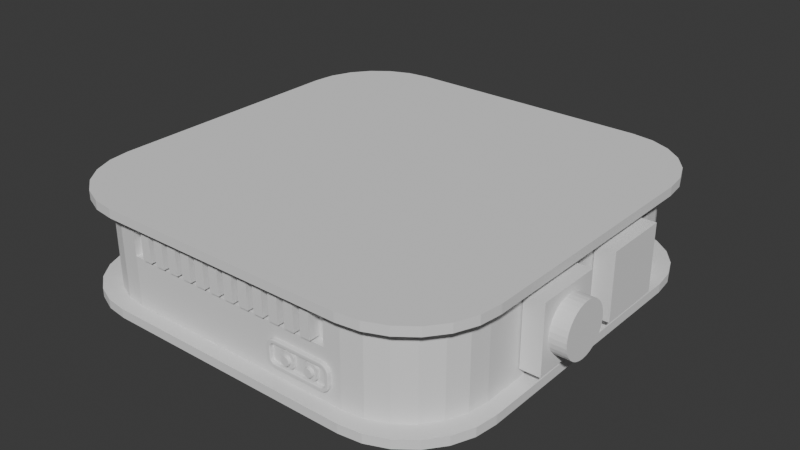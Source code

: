 # Source: coinMachine.blend  (saved by Blender 4.4.32; exported with 4.5.12 LTS)
import bpy
from mathutils import Matrix  # noqa: F401  (used for matrix-valued properties, if any)

bpy.ops.wm.read_factory_settings(use_empty=True)
scene = bpy.context.scene
scene.name = 'Scene'

# ---- collections
col_collection = bpy.data.collections.new('Collection'); scene.collection.children.link(col_collection)

# ---- world
world_world = bpy.data.worlds.new('World'); scene.world = world_world
world_world.use_nodes = True; world_world.node_tree.nodes.clear()
_N = world_world.node_tree.nodes; _L = world_world.node_tree.links
n0 = _N.new('ShaderNodeOutputWorld'); n0.name = 'World Output'; n0.location = (300, 300)
n1 = _N.new('ShaderNodeBackground'); n1.name = 'Background'; n1.location = (10, 300)
n1.inputs[0].default_value = (0.05088, 0.05088, 0.05088, 1.0)
_L.new(n1.outputs[0], n0.inputs[0])
n0.is_active_output = True
world_world.color = (0.05088, 0.05088, 0.05088)
world_world.sun_shadow_jitter_overblur = 0.0

# ---- meshes
me_x = bpy.data.meshes.new('立方体')
me_x.from_pydata([(-0.6, -1.0, 0.06672), (-1.0, -0.6, -0.5117), (-0.7035, -0.9864, -0.5117), (-0.8, -0.9464, -0.5117), (-0.8828, -0.8828, -0.5117), (-0.9464, -0.8, -0.5117), (-0.9864, -0.7035, -0.5117), (-1.0, -0.6, 0.5117), (-0.9864, -0.7035, 0.5117), (-0.9464, -0.8, 0.5117), (-0.8828, -0.8828, 0.5117), (-0.8, -0.9464, 0.5117), (-0.7035, -0.9864, 0.5117), (-1.0, 0.6, -0.5117), (-0.6, 1.0, -0.5117), (-0.9864, 0.7035, -0.5117), (-0.9464, 0.8, -0.5117), (-0.8828, 0.8828, -0.5117), (-0.8, 0.9464, -0.5117), (-0.7035, 0.9864, -0.5117), (-0.6, 1.0, 0.5117), (-1.0, 0.6, 0.5117), (-0.7035, 0.9864, 0.5117), (-0.8, 0.9464, 0.5117), (-0.8828, 0.8828, 0.5117), (-0.9464, 0.8, 0.5117), (-0.9864, 0.7035, 0.5117), (1.0, -0.6, -0.5117), (0.5148, -1.0, 0.06672), (0.9864, -0.7035, -0.5117), (0.9464, -0.8, -0.5117), (0.8828, -0.8828, -0.5117), (0.8, -0.9464, -0.5117), (0.7035, -0.9864, -0.5117), (0.5148, -1.0, 0.5117), (1.0, -0.6, 0.5117), (0.7035, -0.9864, 0.5117), (0.8, -0.9464, 0.5117), (0.8828, -0.8828, 0.5117), (0.9464, -0.8, 0.5117), (0.9864, -0.7035, 0.5117), (0.6, 1.0, -0.5117), (1.0, 0.6, -0.5117), (0.7035, 0.9864, -0.5117), (0.8, 0.9464, -0.5117), (0.8828, 0.8828, -0.5117), (0.9464, 0.8, -0.5117), (0.9864, 0.7035, -0.5117), (1.0, 0.6, 0.5117), (0.6, 1.0, 0.5117), (0.9864, 0.7035, 0.5117), (0.9464, 0.8, 0.5117), (0.8828, 0.8828, 0.5117), (0.8, 0.9464, 0.5117), (0.7035, 0.9864, 0.5117), (-0.6, -1.0, -0.5117), (-0.6, -1.0, 0.5117), (0.6, -1.0, 0.5117), (0.6, -1.0, -0.5117), (-0.6, -0.9618, 0.06672), (-0.6, -0.9618, 0.5117), (0.5148, -0.9618, 0.5117), (0.5148, -0.9618, 0.06672)], [], [(56, 0, 59, 60), (42, 48, 35, 27), (48, 50, 51, 52, 53, 54, 49, 20, 22, 23, 24, 25, 26, 21, 7, 8, 9, 10, 11, 12, 56, 57, 36, 37, 38, 39, 40, 35), (1, 7, 21, 13), (14, 20, 49, 41), (55, 56, 12, 2), (2, 12, 11, 3), (3, 11, 10, 4), (4, 10, 9, 5), (5, 9, 8, 6), (6, 8, 7, 1), (20, 14, 19, 22), (22, 19, 18, 23), (23, 18, 17, 24), (24, 17, 16, 25), (25, 16, 15, 26), (26, 15, 13, 21), (48, 42, 47, 50), (50, 47, 46, 51), (51, 46, 45, 52), (52, 45, 44, 53), (53, 44, 43, 54), (54, 43, 41, 49), (57, 58, 33, 36), (36, 33, 32, 37), (37, 32, 31, 38), (38, 31, 30, 39), (39, 30, 29, 40), (40, 29, 27, 35), (13, 15, 16, 17, 18, 19, 14, 41, 43, 44, 45, 46, 47, 42, 27, 29, 30, 31, 32, 33, 58, 55, 2, 3, 4, 5, 6, 1), (0, 56, 55), (34, 28, 58, 57), (28, 0, 55, 58), (56, 34, 57), (62, 61, 60, 59), (34, 56, 60, 61), (28, 34, 61, 62), (0, 28, 62, 59)])
_uv = me_x.uv_layers.new(name='UV贴图')
_uv.uv.foreach_set('vector', [0.5988, 0.9366, 0.4012, 0.9366, 0.4012, 0.9366, 0.5988, 0.9366, 0.375, 0.55, 0.625, 0.55, 0.625, 0.7, 0.375, 0.7, 0.625, 0.55, 0.6267, 0.5371, 0.6317, 0.525, 0.6396, 0.5146, 0.65, 0.5067, 0.6621, 0.5017, 0.675, 0.5, 0.825, 0.5, 0.8379, 0.5017, 0.85, 0.5067, 0.8604, 0.5146, 0.8683, 0.525, 0.8733, 0.5371, 0.875, 0.55, 0.875, 0.7, 0.8733, 0.7129, 0.8683, 0.725, 0.8604, 0.7354, 0.85, 0.7433, 0.8379, 0.7483, 0.825, 0.75, 0.675, 0.75, 0.6621, 0.7483, 0.65, 0.7433, 0.6396, 0.7354, 0.6317, 0.725, 0.6267, 0.7129, 0.625, 0.7, 0.375, 0.05, 0.625, 0.05, 0.625, 0.2, 0.375, 0.2, 0.375, 0.3, 0.625, 0.3, 0.625, 0.45, 0.375, 0.45, 0.375, 0.95, 0.625, 0.95, 0.625, 0.9629, 0.375, 0.9629, 0.375, 0.9629, 0.625, 0.9629, 0.625, 0.975, 0.375, 0.975, 0.375, 0.975, 0.625, 0.975, 0.625, 1.0, 0.375, 1.0, 0.375, 0.0, 0.625, 0.0, 0.625, 0.025, 0.375, 0.025, 0.375, 0.025, 0.625, 0.025, 0.625, 0.03706, 0.375, 0.03706, 0.375, 0.03706, 0.625, 0.03706, 0.625, 0.05, 0.375, 0.05, 0.625, 0.3, 0.375, 0.3, 0.375, 0.2871, 0.625, 0.2871, 0.625, 0.2871, 0.375, 0.2871, 0.375, 0.275, 0.625, 0.275, 0.625, 0.275, 0.375, 0.275, 0.375, 0.25, 0.625, 0.25, 0.625, 0.25, 0.375, 0.25, 0.375, 0.225, 0.625, 0.225, 0.625, 0.225, 0.375, 0.225, 0.375, 0.2129, 0.625, 0.2129, 0.625, 0.2129, 0.375, 0.2129, 0.375, 0.2, 0.625, 0.2, 0.625, 0.55, 0.375, 0.55, 0.375, 0.5371, 0.625, 0.5371, 0.625, 0.5371, 0.375, 0.5371, 0.375, 0.525, 0.625, 0.525, 0.625, 0.525, 0.375, 0.525, 0.375, 0.5, 0.625, 0.5, 0.625, 0.5, 0.375, 0.5, 0.375, 0.475, 0.625, 0.475, 0.625, 0.475, 0.375, 0.475, 0.375, 0.4629, 0.625, 0.4629, 0.625, 0.4629, 0.375, 0.4629, 0.375, 0.45, 0.625, 0.45, 0.625, 0.8, 0.375, 0.8, 0.375, 0.7871, 0.625, 0.7871, 0.625, 0.7871, 0.375, 0.7871, 0.375, 0.775, 0.625, 0.775, 0.625, 0.775, 0.375, 0.775, 0.375, 0.75, 0.625, 0.75, 0.625, 0.75, 0.375, 0.75, 0.375, 0.725, 0.625, 0.725, 0.625, 0.725, 0.375, 0.725, 0.375, 0.7129, 0.625, 0.7129, 0.625, 0.7129, 0.375, 0.7129, 0.375, 0.7, 0.625, 0.7, 0.125, 0.55, 0.1267, 0.5371, 0.1317, 0.525, 0.1396, 0.5146, 0.15, 0.5067, 0.1621, 0.5017, 0.175, 0.5, 0.325, 0.5, 0.3379, 0.5017, 0.35, 0.5067, 0.3604, 0.5146, 0.3683, 0.525, 0.3733, 0.5371, 0.375, 0.55, 0.375, 0.7, 0.3733, 0.7129, 0.3683, 0.725, 0.3604, 0.7354, 0.35, 0.7433, 0.3379, 0.7483, 0.325, 0.75, 0.175, 0.75, 0.1621, 0.7483, 0.15, 0.7433, 0.1396, 0.7354, 0.1317, 0.725, 0.1267, 0.7129, 0.125, 0.7, 0.4012, 0.9366, 0.625, 0.95, 0.375, 0.95, 0.5988, 0.8134, 0.4012, 0.8134, 0.375, 0.8, 0.625, 0.8, 0.4012, 0.8134, 0.4012, 0.9366, 0.375, 0.95, 0.375, 0.8, 0.5988, 0.9366, 0.5988, 0.8134, 0.625, 0.8, 0.4012, 0.8134, 0.5988, 0.8134, 0.5988, 0.9366, 0.4012, 0.9366, 0.5988, 0.8134, 0.5988, 0.9366, 0.5988, 0.9366, 0.5988, 0.8134, 0.4012, 0.8134, 0.5988, 0.8134, 0.5988, 0.8134, 0.4012, 0.8134, 0.4012, 0.9366, 0.4012, 0.8134, 0.4012, 0.8134, 0.4012, 0.9366])
me_x.update()
me_002 = bpy.data.meshes.new('立方体.002')
me_002.from_pydata([(-1.0, -0.6, 0.035), (-0.6, -1.0, 0.035), (-0.9864, -0.7035, 0.035), (-0.9464, -0.8, 0.035), (-0.8828, -0.8828, 0.035), (-0.8, -0.9464, 0.035), (-0.7035, -0.9864, 0.035), (-0.6, 1.0, 0.035), (-1.0, 0.6, 0.035), (-0.7035, 0.9864, 0.035), (-0.8, 0.9464, 0.035), (-0.8828, 0.8828, 0.035), (-0.9464, 0.8, 0.035), (-0.9864, 0.7035, 0.035), (0.6, -1.0, 0.035), (1.0, -0.6, 0.035), (0.7035, -0.9864, 0.035), (0.8, -0.9464, 0.035), (0.8828, -0.8828, 0.035), (0.9464, -0.8, 0.035), (0.9864, -0.7035, 0.035), (1.0, 0.6, 0.035), (0.6, 1.0, 0.035), (0.9864, 0.7035, 0.035), (0.9464, 0.8, 0.035), (0.8828, 0.8828, 0.035), (0.8, 0.9464, 0.035), (0.7035, 0.9864, 0.035), (-1.0, -0.6, -0.035), (-0.6, -1.0, -0.035), (-0.9864, -0.7035, -0.035), (-0.9464, -0.8, -0.035), (-0.8828, -0.8828, -0.035), (-0.8, -0.9464, -0.035), (-0.7035, -0.9864, -0.035), (-0.6, 1.0, -0.035), (-1.0, 0.6, -0.035), (-0.7035, 0.9864, -0.035), (-0.8, 0.9464, -0.035), (-0.8828, 0.8828, -0.035), (-0.9464, 0.8, -0.035), (-0.9864, 0.7035, -0.035), (0.6, -1.0, -0.035), (1.0, -0.6, -0.035), (0.7035, -0.9864, -0.035), (0.8, -0.9464, -0.035), (0.8828, -0.8828, -0.035), (0.9464, -0.8, -0.035), (0.9864, -0.7035, -0.035), (1.0, 0.6, -0.035), (0.6, 1.0, -0.035), (0.9864, 0.7035, -0.035), (0.9464, 0.8, -0.035), (0.8828, 0.8828, -0.035), (0.8, 0.9464, -0.035), (0.7035, 0.9864, -0.035)], [], [(21, 23, 24, 25, 26, 27, 22, 7, 9, 10, 11, 12, 13, 8, 0, 2, 3, 4, 5, 6, 1, 14, 16, 17, 18, 19, 20, 15), (49, 43, 48, 47, 46, 45, 44, 42, 29, 34, 33, 32, 31, 30, 28, 36, 41, 40, 39, 38, 37, 35, 50, 55, 54, 53, 52, 51), (1, 6, 34, 29), (6, 5, 33, 34), (5, 4, 32, 33), (4, 3, 31, 32), (3, 2, 30, 31), (2, 0, 28, 30), (9, 7, 35, 37), (10, 9, 37, 38), (11, 10, 38, 39), (12, 11, 39, 40), (13, 12, 40, 41), (8, 13, 41, 36), (23, 21, 49, 51), (24, 23, 51, 52), (25, 24, 52, 53), (26, 25, 53, 54), (27, 26, 54, 55), (22, 27, 55, 50), (16, 14, 42, 44), (17, 16, 44, 45), (18, 17, 45, 46), (19, 18, 46, 47), (20, 19, 47, 48), (15, 20, 48, 43), (0, 8, 36, 28), (14, 1, 29, 42), (21, 15, 43, 49), (7, 22, 50, 35)])
_uv = me_002.uv_layers.new(name='UV贴图')
_uv.uv.foreach_set('vector', [0.625, 0.55, 0.6267, 0.5371, 0.6317, 0.525, 0.6396, 0.5146, 0.65, 0.5067, 0.6621, 0.5017, 0.675, 0.5, 0.825, 0.5, 0.8379, 0.5017, 0.85, 0.5067, 0.8604, 0.5146, 0.8683, 0.525, 0.8733, 0.5371, 0.875, 0.55, 0.875, 0.7, 0.8733, 0.7129, 0.8683, 0.725, 0.8604, 0.7354, 0.85, 0.7433, 0.8379, 0.7483, 0.825, 0.75, 0.675, 0.75, 0.6621, 0.7483, 0.65, 0.7433, 0.6396, 0.7354, 0.6317, 0.725, 0.6267, 0.7129, 0.625, 0.7, 0.625, 0.55, 0.625, 0.7, 0.6267, 0.7129, 0.6317, 0.725, 0.6396, 0.7354, 0.65, 0.7433, 0.6621, 0.7483, 0.675, 0.75, 0.825, 0.75, 0.8379, 0.7483, 0.85, 0.7433, 0.8604, 0.7354, 0.8683, 0.725, 0.8733, 0.7129, 0.875, 0.7, 0.875, 0.55, 0.8733, 0.5371, 0.8683, 0.525, 0.8604, 0.5146, 0.85, 0.5067, 0.8379, 0.5017, 0.825, 0.5, 0.675, 0.5, 0.6621, 0.5017, 0.65, 0.5067, 0.6396, 0.5146, 0.6317, 0.525, 0.6267, 0.5371, 0.825, 0.75, 0.8379, 0.7483, 0.8379, 0.7483, 0.825, 0.75, 0.8379, 0.7483, 0.85, 0.7433, 0.85, 0.7433, 0.8379, 0.7483, 0.85, 0.7433, 0.8604, 0.7354, 0.8604, 0.7354, 0.85, 0.7433, 0.8604, 0.7354, 0.8683, 0.725, 0.8683, 0.725, 0.8604, 0.7354, 0.8683, 0.725, 0.8733, 0.7129, 0.8733, 0.7129, 0.8683, 0.725, 0.8733, 0.7129, 0.875, 0.7, 0.875, 0.7, 0.8733, 0.7129, 0.8379, 0.5017, 0.825, 0.5, 0.825, 0.5, 0.8379, 0.5017, 0.85, 0.5067, 0.8379, 0.5017, 0.8379, 0.5017, 0.85, 0.5067, 0.8604, 0.5146, 0.85, 0.5067, 0.85, 0.5067, 0.8604, 0.5146, 0.8683, 0.525, 0.8604, 0.5146, 0.8604, 0.5146, 0.8683, 0.525, 0.8733, 0.5371, 0.8683, 0.525, 0.8683, 0.525, 0.8733, 0.5371, 0.875, 0.55, 0.8733, 0.5371, 0.8733, 0.5371, 0.875, 0.55, 0.6267, 0.5371, 0.625, 0.55, 0.625, 0.55, 0.6267, 0.5371, 0.6317, 0.525, 0.6267, 0.5371, 0.6267, 0.5371, 0.6317, 0.525, 0.6396, 0.5146, 0.6317, 0.525, 0.6317, 0.525, 0.6396, 0.5146, 0.65, 0.5067, 0.6396, 0.5146, 0.6396, 0.5146, 0.65, 0.5067, 0.6621, 0.5017, 0.65, 0.5067, 0.65, 0.5067, 0.6621, 0.5017, 0.675, 0.5, 0.6621, 0.5017, 0.6621, 0.5017, 0.675, 0.5, 0.6621, 0.7483, 0.675, 0.75, 0.675, 0.75, 0.6621, 0.7483, 0.65, 0.7433, 0.6621, 0.7483, 0.6621, 0.7483, 0.65, 0.7433, 0.6396, 0.7354, 0.65, 0.7433, 0.65, 0.7433, 0.6396, 0.7354, 0.6317, 0.725, 0.6396, 0.7354, 0.6396, 0.7354, 0.6317, 0.725, 0.6267, 0.7129, 0.6317, 0.725, 0.6317, 0.725, 0.6267, 0.7129, 0.625, 0.7, 0.6267, 0.7129, 0.6267, 0.7129, 0.625, 0.7, 0.875, 0.7, 0.875, 0.55, 0.875, 0.55, 0.875, 0.7, 0.675, 0.75, 0.825, 0.75, 0.825, 0.75, 0.675, 0.75, 0.625, 0.55, 0.625, 0.7, 0.625, 0.7, 0.625, 0.55, 0.825, 0.5, 0.675, 0.5, 0.675, 0.5, 0.825, 0.5])
me_002.update()
me_003 = bpy.data.meshes.new('立方体.003')
me_003.from_pydata([(-1.0, -0.6, 0.035), (-0.6, -1.0, 0.035), (-0.9864, -0.7035, 0.035), (-0.9464, -0.8, 0.035), (-0.8828, -0.8828, 0.035), (-0.8, -0.9464, 0.035), (-0.7035, -0.9864, 0.035), (-0.6, 1.0, 0.035), (-1.0, 0.6, 0.035), (-0.7035, 0.9864, 0.035), (-0.8, 0.9464, 0.035), (-0.8828, 0.8828, 0.035), (-0.9464, 0.8, 0.035), (-0.9864, 0.7035, 0.035), (0.6, -1.0, 0.035), (1.0, -0.6, 0.035), (0.7035, -0.9864, 0.035), (0.8, -0.9464, 0.035), (0.8828, -0.8828, 0.035), (0.9464, -0.8, 0.035), (0.9864, -0.7035, 0.035), (1.0, 0.6, 0.035), (0.6, 1.0, 0.035), (0.9864, 0.7035, 0.035), (0.9464, 0.8, 0.035), (0.8828, 0.8828, 0.035), (0.8, 0.9464, 0.035), (0.7035, 0.9864, 0.035), (-1.0, -0.6, -0.035), (-0.6, -1.0, -0.035), (-0.9864, -0.7035, -0.035), (-0.9464, -0.8, -0.035), (-0.8828, -0.8828, -0.035), (-0.8, -0.9464, -0.035), (-0.7035, -0.9864, -0.035), (-0.6, 1.0, -0.035), (-1.0, 0.6, -0.035), (-0.7035, 0.9864, -0.035), (-0.8, 0.9464, -0.035), (-0.8828, 0.8828, -0.035), (-0.9464, 0.8, -0.035), (-0.9864, 0.7035, -0.035), (0.6, -1.0, -0.035), (1.0, -0.6, -0.035), (0.7035, -0.9864, -0.035), (0.8, -0.9464, -0.035), (0.8828, -0.8828, -0.035), (0.9464, -0.8, -0.035), (0.9864, -0.7035, -0.035), (1.0, 0.6, -0.035), (0.6, 1.0, -0.035), (0.9864, 0.7035, -0.035), (0.9464, 0.8, -0.035), (0.8828, 0.8828, -0.035), (0.8, 0.9464, -0.035), (0.7035, 0.9864, -0.035)], [], [(21, 23, 24, 25, 26, 27, 22, 7, 9, 10, 11, 12, 13, 8, 0, 2, 3, 4, 5, 6, 1, 14, 16, 17, 18, 19, 20, 15), (49, 43, 48, 47, 46, 45, 44, 42, 29, 34, 33, 32, 31, 30, 28, 36, 41, 40, 39, 38, 37, 35, 50, 55, 54, 53, 52, 51), (1, 6, 34, 29), (6, 5, 33, 34), (5, 4, 32, 33), (4, 3, 31, 32), (3, 2, 30, 31), (2, 0, 28, 30), (9, 7, 35, 37), (10, 9, 37, 38), (11, 10, 38, 39), (12, 11, 39, 40), (13, 12, 40, 41), (8, 13, 41, 36), (23, 21, 49, 51), (24, 23, 51, 52), (25, 24, 52, 53), (26, 25, 53, 54), (27, 26, 54, 55), (22, 27, 55, 50), (16, 14, 42, 44), (17, 16, 44, 45), (18, 17, 45, 46), (19, 18, 46, 47), (20, 19, 47, 48), (15, 20, 48, 43), (0, 8, 36, 28), (14, 1, 29, 42), (21, 15, 43, 49), (7, 22, 50, 35)])
_uv = me_003.uv_layers.new(name='UV贴图')
_uv.uv.foreach_set('vector', [0.625, 0.55, 0.6267, 0.5371, 0.6317, 0.525, 0.6396, 0.5146, 0.65, 0.5067, 0.6621, 0.5017, 0.675, 0.5, 0.825, 0.5, 0.8379, 0.5017, 0.85, 0.5067, 0.8604, 0.5146, 0.8683, 0.525, 0.8733, 0.5371, 0.875, 0.55, 0.875, 0.7, 0.8733, 0.7129, 0.8683, 0.725, 0.8604, 0.7354, 0.85, 0.7433, 0.8379, 0.7483, 0.825, 0.75, 0.675, 0.75, 0.6621, 0.7483, 0.65, 0.7433, 0.6396, 0.7354, 0.6317, 0.725, 0.6267, 0.7129, 0.625, 0.7, 0.625, 0.55, 0.625, 0.7, 0.6267, 0.7129, 0.6317, 0.725, 0.6396, 0.7354, 0.65, 0.7433, 0.6621, 0.7483, 0.675, 0.75, 0.825, 0.75, 0.8379, 0.7483, 0.85, 0.7433, 0.8604, 0.7354, 0.8683, 0.725, 0.8733, 0.7129, 0.875, 0.7, 0.875, 0.55, 0.8733, 0.5371, 0.8683, 0.525, 0.8604, 0.5146, 0.85, 0.5067, 0.8379, 0.5017, 0.825, 0.5, 0.675, 0.5, 0.6621, 0.5017, 0.65, 0.5067, 0.6396, 0.5146, 0.6317, 0.525, 0.6267, 0.5371, 0.825, 0.75, 0.8379, 0.7483, 0.8379, 0.7483, 0.825, 0.75, 0.8379, 0.7483, 0.85, 0.7433, 0.85, 0.7433, 0.8379, 0.7483, 0.85, 0.7433, 0.8604, 0.7354, 0.8604, 0.7354, 0.85, 0.7433, 0.8604, 0.7354, 0.8683, 0.725, 0.8683, 0.725, 0.8604, 0.7354, 0.8683, 0.725, 0.8733, 0.7129, 0.8733, 0.7129, 0.8683, 0.725, 0.8733, 0.7129, 0.875, 0.7, 0.875, 0.7, 0.8733, 0.7129, 0.8379, 0.5017, 0.825, 0.5, 0.825, 0.5, 0.8379, 0.5017, 0.85, 0.5067, 0.8379, 0.5017, 0.8379, 0.5017, 0.85, 0.5067, 0.8604, 0.5146, 0.85, 0.5067, 0.85, 0.5067, 0.8604, 0.5146, 0.8683, 0.525, 0.8604, 0.5146, 0.8604, 0.5146, 0.8683, 0.525, 0.8733, 0.5371, 0.8683, 0.525, 0.8683, 0.525, 0.8733, 0.5371, 0.875, 0.55, 0.8733, 0.5371, 0.8733, 0.5371, 0.875, 0.55, 0.6267, 0.5371, 0.625, 0.55, 0.625, 0.55, 0.6267, 0.5371, 0.6317, 0.525, 0.6267, 0.5371, 0.6267, 0.5371, 0.6317, 0.525, 0.6396, 0.5146, 0.6317, 0.525, 0.6317, 0.525, 0.6396, 0.5146, 0.65, 0.5067, 0.6396, 0.5146, 0.6396, 0.5146, 0.65, 0.5067, 0.6621, 0.5017, 0.65, 0.5067, 0.65, 0.5067, 0.6621, 0.5017, 0.675, 0.5, 0.6621, 0.5017, 0.6621, 0.5017, 0.675, 0.5, 0.6621, 0.7483, 0.675, 0.75, 0.675, 0.75, 0.6621, 0.7483, 0.65, 0.7433, 0.6621, 0.7483, 0.6621, 0.7483, 0.65, 0.7433, 0.6396, 0.7354, 0.65, 0.7433, 0.65, 0.7433, 0.6396, 0.7354, 0.6317, 0.725, 0.6396, 0.7354, 0.6396, 0.7354, 0.6317, 0.725, 0.6267, 0.7129, 0.6317, 0.725, 0.6317, 0.725, 0.6267, 0.7129, 0.625, 0.7, 0.6267, 0.7129, 0.6267, 0.7129, 0.625, 0.7, 0.875, 0.7, 0.875, 0.55, 0.875, 0.55, 0.875, 0.7, 0.675, 0.75, 0.825, 0.75, 0.825, 0.75, 0.675, 0.75, 0.625, 0.55, 0.625, 0.7, 0.625, 0.7, 0.625, 0.55, 0.825, 0.5, 0.675, 0.5, 0.675, 0.5, 0.825, 0.5])
me_003.update()
me_005 = bpy.data.meshes.new('立方体.005')
me_005.from_pydata([(0.025, -0.01908, -0.2225), (0.025, -0.01908, 0.2225), (0.025, 0.01908, -0.2225), (0.025, 0.01908, 0.2225), (-0.025, -0.01908, -0.2225), (-0.025, -0.01908, 0.2225), (-0.025, 0.01908, -0.2225), (-0.025, 0.01908, 0.2225)], [], [(1, 0, 2, 3), (5, 7, 6, 4), (3, 2, 6, 7), (2, 0, 4, 6), (0, 1, 5, 4), (1, 3, 7, 5)])
_uv = me_005.uv_layers.new(name='UV贴图')
_uv.uv.foreach_set('vector', [0.5988, 0.9366, 0.4012, 0.9366, 0.4012, 0.9366, 0.5988, 0.9366, 0.5988, 0.9366, 0.5988, 0.9366, 0.4012, 0.9366, 0.4012, 0.9366, 0.5988, 0.9366, 0.4012, 0.9366, 0.4012, 0.9366, 0.5988, 0.9366, 0.4012, 0.9366, 0.4012, 0.9366, 0.4012, 0.9366, 0.4012, 0.9366, 0.4012, 0.9366, 0.5988, 0.9366, 0.5988, 0.9366, 0.4012, 0.9366, 0.5988, 0.9366, 0.5988, 0.9366, 0.5988, 0.9366, 0.5988, 0.9366])
me_005.update()
me_006 = bpy.data.meshes.new('立方体.006')
me_006.from_pydata([(-1.0, -1.0, -0.4978), (-0.4978, -1.0, -1.0), (-0.9829, -1.0, -0.6278), (-0.9327, -1.0, -0.7489), (-0.8529, -1.0, -0.8529), (-0.7489, -1.0, -0.9327), (-0.6278, -1.0, -0.9829), (-0.4978, -1.0, 1.0), (-1.0, -1.0, 0.4978), (-0.6278, -1.0, 0.9829), (-0.7489, -1.0, 0.9327), (-0.8529, -1.0, 0.8529), (-0.9327, -1.0, 0.7489), (-0.9829, -1.0, 0.6278), (-0.4978, 1.0, -1.0), (-1.0, 1.0, -0.4978), (-0.6278, 1.0, -0.9829), (-0.7489, 1.0, -0.9327), (-0.8529, 1.0, -0.8529), (-0.9327, 1.0, -0.7489), (-0.9829, 1.0, -0.6278), (-1.0, 1.0, 0.4978), (-0.4978, 1.0, 1.0), (-0.9829, 1.0, 0.6278), (-0.9327, 1.0, 0.7489), (-0.8529, 1.0, 0.8529), (-0.7489, 1.0, 0.9327), (-0.6278, 1.0, 0.9829), (0.4978, -1.0, -1.0), (1.0, -1.0, -0.4978), (0.6278, -1.0, -0.9829), (0.7489, -1.0, -0.9327), (0.8529, -1.0, -0.8529), (0.9327, -1.0, -0.7489), (0.9829, -1.0, -0.6278), (1.0, -1.0, 0.4978), (0.4978, -1.0, 1.0), (0.9829, -1.0, 0.6278), (0.9327, -1.0, 0.7489), (0.8529, -1.0, 0.8529), (0.7489, -1.0, 0.9327), (0.6278, -1.0, 0.9829), (1.0, 1.0, -0.4978), (0.4978, 1.0, -1.0), (0.9829, 1.0, -0.6278), (0.9327, 1.0, -0.7489), (0.8529, 1.0, -0.8529), (0.7489, 1.0, -0.9327), (0.6278, 1.0, -0.9829), (0.4978, 1.0, 1.0), (1.0, 1.0, 0.4978), (0.6278, 1.0, 0.9829), (0.7489, 1.0, 0.9327), (0.8529, 1.0, 0.8529), (0.9327, 1.0, 0.7489), (0.9829, 1.0, 0.6278)], [], [(28, 30, 31, 32, 33, 34, 29, 35, 37, 38, 39, 40, 41, 36, 7, 9, 10, 11, 12, 13, 8, 0, 2, 3, 4, 5, 6, 1), (42, 50, 35, 29), (49, 22, 7, 36), (0, 8, 21, 15), (14, 16, 17, 18, 19, 20, 15, 21, 23, 24, 25, 26, 27, 22, 49, 51, 52, 53, 54, 55, 50, 42, 44, 45, 46, 47, 48, 43), (14, 1, 6, 16), (16, 6, 5, 17), (17, 5, 4, 18), (18, 4, 3, 19), (19, 3, 2, 20), (20, 2, 0, 15), (7, 22, 27, 9), (9, 27, 26, 10), (10, 26, 25, 11), (11, 25, 24, 12), (12, 24, 23, 13), (13, 23, 21, 8), (28, 43, 48, 30), (30, 48, 47, 31), (31, 47, 46, 32), (32, 46, 45, 33), (33, 45, 44, 34), (34, 44, 42, 29), (49, 36, 41, 51), (51, 41, 40, 52), (52, 40, 39, 53), (53, 39, 38, 54), (54, 38, 37, 55), (55, 37, 35, 50), (14, 43, 28, 1)])
_uv = me_006.uv_layers.new(name='UV贴图')
_uv.uv.foreach_set('vector', [0.375, 0.8128, 0.3771, 0.7965, 0.3834, 0.7814, 0.3934, 0.7684, 0.4064, 0.7584, 0.4215, 0.7521, 0.4378, 0.75, 0.5622, 0.75, 0.5785, 0.7521, 0.5936, 0.7584, 0.6066, 0.7684, 0.6166, 0.7814, 0.6229, 0.7965, 0.625, 0.8128, 0.625, 0.9372, 0.6229, 0.9535, 0.6166, 0.9686, 0.6066, 0.9816, 0.5936, 0.9916, 0.5785, 0.9979, 0.5622, 1.0, 0.4378, 1.0, 0.4215, 0.9979, 0.4064, 0.9916, 0.3934, 0.9816, 0.3834, 0.9686, 0.3771, 0.9535, 0.375, 0.9372, 0.4378, 0.5, 0.5622, 0.5, 0.5622, 0.75, 0.4378, 0.75, 0.6878, 0.5, 0.8122, 0.5, 0.8122, 0.75, 0.6878, 0.75, 0.4378, 0.0, 0.5622, 0.0, 0.5622, 0.25, 0.4378, 0.25, 0.375, 0.3128, 0.3771, 0.2965, 0.3834, 0.2814, 0.3934, 0.2684, 0.4064, 0.2584, 0.4215, 0.2521, 0.4378, 0.25, 0.5622, 0.25, 0.5785, 0.2521, 0.5936, 0.2584, 0.6066, 0.2684, 0.6166, 0.2814, 0.6229, 0.2965, 0.625, 0.3128, 0.625, 0.4372, 0.6229, 0.4535, 0.6166, 0.4686, 0.6066, 0.4816, 0.5936, 0.4916, 0.5785, 0.4979, 0.5622, 0.5, 0.4378, 0.5, 0.4215, 0.4979, 0.4064, 0.4916, 0.3934, 0.4816, 0.3834, 0.4686, 0.3771, 0.4535, 0.375, 0.4372, 0.1878, 0.5, 0.1878, 0.75, 0.1715, 0.75, 0.1715, 0.5, 0.1715, 0.5, 0.1715, 0.75, 0.1564, 0.75, 0.1564, 0.5, 0.1564, 0.5, 0.1564, 0.75, 0.125, 0.75, 0.125, 0.5, 0.375, 0.25, 0.375, 0.0, 0.4064, 0.0, 0.4064, 0.25, 0.4064, 0.25, 0.4064, 0.0, 0.4215, 0.0, 0.4215, 0.25, 0.4215, 0.25, 0.4215, 0.0, 0.4378, 0.0, 0.4378, 0.25, 0.8122, 0.75, 0.8122, 0.5, 0.8285, 0.5, 0.8285, 0.75, 0.8285, 0.75, 0.8285, 0.5, 0.8436, 0.5, 0.8436, 0.75, 0.8436, 0.75, 0.8436, 0.5, 0.875, 0.5, 0.875, 0.75, 0.625, 0.0, 0.625, 0.25, 0.5936, 0.25, 0.5936, 0.0, 0.5936, 0.0, 0.5936, 0.25, 0.5785, 0.25, 0.5785, 0.0, 0.5785, 0.0, 0.5785, 0.25, 0.5622, 0.25, 0.5622, 0.0, 0.3122, 0.75, 0.3122, 0.5, 0.3285, 0.5, 0.3285, 0.75, 0.3285, 0.75, 0.3285, 0.5, 0.3436, 0.5, 0.3436, 0.75, 0.3436, 0.75, 0.3436, 0.5, 0.375, 0.5, 0.375, 0.75, 0.375, 0.75, 0.375, 0.5, 0.4064, 0.5, 0.4064, 0.75, 0.4064, 0.75, 0.4064, 0.5, 0.4215, 0.5, 0.4215, 0.75, 0.4215, 0.75, 0.4215, 0.5, 0.4378, 0.5, 0.4378, 0.75, 0.6878, 0.5, 0.6878, 0.75, 0.6715, 0.75, 0.6715, 0.5, 0.6715, 0.5, 0.6715, 0.75, 0.6564, 0.75, 0.6564, 0.5, 0.6564, 0.5, 0.6564, 0.75, 0.625, 0.75, 0.625, 0.5, 0.625, 0.5, 0.625, 0.75, 0.5936, 0.75, 0.5936, 0.5, 0.5936, 0.5, 0.5936, 0.75, 0.5785, 0.75, 0.5785, 0.5, 0.5785, 0.5, 0.5785, 0.75, 0.5622, 0.75, 0.5622, 0.5, 0.1878, 0.5, 0.3122, 0.5, 0.3122, 0.75, 0.1878, 0.75])
me_006.update()
me_002_1 = bpy.data.meshes.new('平面.002')
me_002_1.from_pydata([(-0.1809, 0.04006, -0.09687), (-0.2427, 0.04006, -0.03505), (-0.1968, 0.04006, -0.09476), (-0.2118, 0.04006, -0.08858), (-0.2246, 0.04006, -0.07876), (-0.2344, 0.04006, -0.06596), (-0.2406, 0.04006, -0.05105), (0.2427, 0.04006, -0.03505), (0.1809, 0.04006, -0.09687), (0.2406, 0.04006, -0.05105), (0.2344, 0.04006, -0.06596), (0.2246, 0.04006, -0.07876), (0.2118, 0.04006, -0.08858), (0.1968, 0.04006, -0.09476), (-0.2427, 0.04006, 0.03505), (-0.1809, 0.04006, 0.09687), (-0.2406, 0.04006, 0.05105), (-0.2344, 0.04006, 0.06596), (-0.2246, 0.04006, 0.07876), (-0.2118, 0.04006, 0.08858), (-0.1968, 0.04006, 0.09476), (0.1809, 0.04006, 0.09687), (0.2427, 0.04006, 0.03505), (0.1968, 0.04006, 0.09476), (0.2118, 0.04006, 0.08858), (0.2246, 0.04006, 0.07876), (0.2344, 0.04006, 0.06596), (0.2406, 0.04006, 0.05105), (-0.179, 0.01881, -0.06865), (-0.1895, 0.01881, -0.06727), (-0.1975, 0.01881, -0.06394), (-0.2044, 0.01881, -0.05864), (-0.2097, 0.01881, -0.05173), (-0.2131, 0.01881, -0.04368), (-0.2145, 0.01881, -0.0332), (0.2145, 0.01881, -0.0332), (0.2131, 0.01881, -0.04368), (0.2097, 0.01881, -0.05173), (0.2044, 0.01881, -0.05864), (0.1975, 0.01881, -0.06394), (0.1895, 0.01881, -0.06727), (0.179, 0.01881, -0.06865), (-0.2145, 0.01881, 0.0332), (-0.2131, 0.01881, 0.04368), (-0.2097, 0.01881, 0.05173), (-0.2044, 0.01881, 0.05864), (-0.1975, 0.01881, 0.06394), (-0.1895, 0.01881, 0.06727), (-0.179, 0.01881, 0.06865), (0.179, 0.01881, 0.06865), (0.1895, 0.01881, 0.06727), (0.1975, 0.01881, 0.06394), (0.2044, 0.01881, 0.05864), (0.2097, 0.01881, 0.05173), (0.2131, 0.01881, 0.04368), (0.2145, 0.01881, 0.0332), (-0.2145, -0.00363, -0.0332), (-0.2208, -0.009935, -0.03361), (-0.2153, -0.006783, -0.03325), (-0.2176, -0.00909, -0.0334), (-0.1794, -0.009935, -0.07496), (-0.179, -0.00363, -0.06865), (-0.1792, -0.00909, -0.07181), (-0.1791, -0.006783, -0.0695), (-0.2131, -0.00363, -0.04368), (-0.2192, -0.009935, -0.04533), (-0.2139, -0.006783, -0.0439), (-0.2161, -0.00909, -0.04451), (-0.2097, -0.00363, -0.05173), (-0.2153, -0.009935, -0.05491), (-0.2105, -0.006783, -0.05216), (-0.2125, -0.00909, -0.05332), (-0.2044, -0.00363, -0.05864), (-0.2089, -0.009935, -0.06314), (-0.205, -0.006783, -0.05924), (-0.2067, -0.00909, -0.06089), (-0.1975, -0.00363, -0.06394), (-0.2007, -0.009935, -0.06945), (-0.198, -0.006783, -0.06468), (-0.1991, -0.00909, -0.06669), (-0.1895, -0.00363, -0.06727), (-0.1911, -0.009935, -0.07342), (-0.1897, -0.006783, -0.0681), (-0.1903, -0.00909, -0.07035), (0.179, -0.00363, -0.06865), (0.1794, -0.009935, -0.07496), (0.1791, -0.006783, -0.0695), (0.1792, -0.00909, -0.07181), (0.2208, -0.009935, -0.03361), (0.2145, -0.00363, -0.0332), (0.2176, -0.00909, -0.0334), (0.2153, -0.006783, -0.03325), (0.1895, -0.00363, -0.06727), (0.1911, -0.009935, -0.07342), (0.1897, -0.006783, -0.0681), (0.1903, -0.00909, -0.07035), (0.1975, -0.00363, -0.06394), (0.2007, -0.009935, -0.06945), (0.198, -0.006783, -0.06468), (0.1991, -0.00909, -0.06669), (0.2044, -0.00363, -0.05864), (0.2089, -0.009935, -0.06314), (0.205, -0.006783, -0.05924), (0.2067, -0.00909, -0.06089), (0.2097, -0.00363, -0.05173), (0.2153, -0.009935, -0.05491), (0.2105, -0.006783, -0.05216), (0.2125, -0.00909, -0.05332), (0.2131, -0.00363, -0.04368), (0.2192, -0.009935, -0.04533), (0.2139, -0.006783, -0.0439), (0.2161, -0.00909, -0.04451), (-0.179, -0.00363, 0.06865), (-0.1794, -0.009935, 0.07496), (-0.1791, -0.006783, 0.0695), (-0.1792, -0.00909, 0.07181), (-0.2208, -0.009935, 0.03361), (-0.2145, -0.00363, 0.0332), (-0.2176, -0.00909, 0.0334), (-0.2153, -0.006783, 0.03325), (-0.1895, -0.00363, 0.06727), (-0.1911, -0.009935, 0.07342), (-0.1897, -0.006783, 0.0681), (-0.1903, -0.00909, 0.07035), (-0.1975, -0.00363, 0.06394), (-0.2007, -0.009935, 0.06945), (-0.198, -0.006783, 0.06468), (-0.1991, -0.00909, 0.06669), (-0.2044, -0.00363, 0.05864), (-0.2089, -0.009935, 0.06314), (-0.205, -0.006783, 0.05924), (-0.2067, -0.00909, 0.06089), (-0.2097, -0.00363, 0.05173), (-0.2153, -0.009935, 0.05491), (-0.2105, -0.006783, 0.05216), (-0.2125, -0.00909, 0.05332), (-0.2131, -0.00363, 0.04368), (-0.2192, -0.009935, 0.04533), (-0.2139, -0.006783, 0.0439), (-0.2161, -0.00909, 0.04451), (0.2145, -0.00363, 0.0332), (0.2208, -0.009935, 0.03361), (0.2153, -0.006783, 0.03325), (0.2176, -0.00909, 0.0334), (0.1794, -0.009935, 0.07496), (0.179, -0.00363, 0.06865), (0.1792, -0.00909, 0.07181), (0.1791, -0.006783, 0.0695), (0.2131, -0.00363, 0.04368), (0.2192, -0.009935, 0.04533), (0.2139, -0.006783, 0.0439), (0.2161, -0.00909, 0.04451), (0.2097, -0.00363, 0.05173), (0.2153, -0.009935, 0.05491), (0.2105, -0.006783, 0.05216), (0.2125, -0.00909, 0.05332), (0.2044, -0.00363, 0.05864), (0.2089, -0.009935, 0.06314), (0.205, -0.006783, 0.05924), (0.2067, -0.00909, 0.06089), (0.1975, -0.00363, 0.06394), (0.2007, -0.009935, 0.06945), (0.198, -0.006783, 0.06468), (0.1991, -0.00909, 0.06669), (0.1895, -0.00363, 0.06727), (0.1911, -0.009935, 0.07342), (0.1897, -0.006783, 0.0681), (0.1903, -0.00909, 0.07035), (-0.1809, -0.00363, -0.09687), (-0.1804, -0.009935, -0.09056), (-0.1808, -0.006783, -0.09602), (-0.1806, -0.00909, -0.09371), (-0.1952, -0.009935, -0.08862), (-0.1968, -0.00363, -0.09476), (-0.196, -0.00909, -0.09169), (-0.1966, -0.006783, -0.09394), (-0.2086, -0.009935, -0.08308), (-0.2118, -0.00363, -0.08858), (-0.2102, -0.00909, -0.08583), (-0.2113, -0.006783, -0.08785), (-0.2201, -0.009935, -0.07426), (-0.2246, -0.00363, -0.07876), (-0.2223, -0.00909, -0.07651), (-0.224, -0.006783, -0.07816), (-0.2289, -0.009935, -0.06278), (-0.2344, -0.00363, -0.06596), (-0.2316, -0.00909, -0.06437), (-0.2336, -0.006783, -0.06553), (-0.2344, -0.009935, -0.0494), (-0.2406, -0.00363, -0.05105), (-0.2375, -0.00909, -0.05022), (-0.2397, -0.006783, -0.05083), (-0.2364, -0.009935, -0.03463), (-0.2427, -0.00363, -0.03505), (-0.2395, -0.00909, -0.03484), (-0.2418, -0.006783, -0.03499), (0.2427, -0.00363, -0.03505), (0.2364, -0.009935, -0.03463), (0.2418, -0.006783, -0.03499), (0.2395, -0.00909, -0.03484), (0.2344, -0.009935, -0.0494), (0.2406, -0.00363, -0.05105), (0.2375, -0.00909, -0.05022), (0.2397, -0.006783, -0.05083), (0.2289, -0.009935, -0.06278), (0.2344, -0.00363, -0.06596), (0.2316, -0.00909, -0.06437), (0.2336, -0.006783, -0.06553), (0.2201, -0.009935, -0.07426), (0.2246, -0.00363, -0.07876), (0.2223, -0.00909, -0.07651), (0.224, -0.006783, -0.07816), (0.2086, -0.009935, -0.08308), (0.2118, -0.00363, -0.08858), (0.2102, -0.00909, -0.08583), (0.2113, -0.006783, -0.08785), (0.1952, -0.009935, -0.08862), (0.1968, -0.00363, -0.09476), (0.196, -0.00909, -0.09169), (0.1966, -0.006783, -0.09394), (0.1804, -0.009935, -0.09056), (0.1809, -0.00363, -0.09687), (0.1806, -0.00909, -0.09371), (0.1808, -0.006783, -0.09602), (-0.2427, -0.00363, 0.03505), (-0.2364, -0.009935, 0.03463), (-0.2418, -0.006783, 0.03499), (-0.2395, -0.00909, 0.03484), (-0.2344, -0.009935, 0.0494), (-0.2406, -0.00363, 0.05105), (-0.2375, -0.00909, 0.05022), (-0.2397, -0.006783, 0.05083), (-0.2289, -0.009935, 0.06278), (-0.2344, -0.00363, 0.06596), (-0.2316, -0.00909, 0.06437), (-0.2336, -0.006783, 0.06553), (-0.2201, -0.009935, 0.07426), (-0.2246, -0.00363, 0.07876), (-0.2223, -0.00909, 0.07651), (-0.224, -0.006783, 0.07816), (-0.2086, -0.009935, 0.08308), (-0.2118, -0.00363, 0.08858), (-0.2102, -0.00909, 0.08583), (-0.2113, -0.006783, 0.08785), (-0.1952, -0.009935, 0.08862), (-0.1968, -0.00363, 0.09476), (-0.196, -0.00909, 0.09169), (-0.1966, -0.006783, 0.09394), (-0.1804, -0.009935, 0.09056), (-0.1809, -0.00363, 0.09687), (-0.1806, -0.00909, 0.09371), (-0.1808, -0.006783, 0.09602), (0.1809, -0.00363, 0.09687), (0.1804, -0.009935, 0.09056), (0.1808, -0.006783, 0.09602), (0.1806, -0.00909, 0.09371), (0.1952, -0.009935, 0.08862), (0.1968, -0.00363, 0.09476), (0.196, -0.00909, 0.09169), (0.1966, -0.006783, 0.09394), (0.2086, -0.009935, 0.08308), (0.2118, -0.00363, 0.08858), (0.2102, -0.00909, 0.08583), (0.2113, -0.006783, 0.08785), (0.2201, -0.009935, 0.07426), (0.2246, -0.00363, 0.07876), (0.2223, -0.00909, 0.07651), (0.224, -0.006783, 0.07816), (0.2289, -0.009935, 0.06278), (0.2344, -0.00363, 0.06596), (0.2316, -0.00909, 0.06437), (0.2336, -0.006783, 0.06553), (0.2344, -0.009935, 0.0494), (0.2406, -0.00363, 0.05105), (0.2375, -0.00909, 0.05022), (0.2397, -0.006783, 0.05083), (0.2364, -0.009935, 0.03463), (0.2427, -0.00363, 0.03505), (0.2395, -0.00909, 0.03484), (0.2418, -0.006783, 0.03499)], [], [(2, 173, 177, 3), (0, 2, 3, 4, 5, 6, 1, 14, 16, 17, 18, 19, 20, 15, 21, 23, 24, 25, 26, 27, 22, 7, 9, 10, 11, 12, 13, 8), (9, 201, 205, 10), (21, 252, 257, 23), (68, 72, 31, 32), (0, 8, 221, 168), (3, 177, 181, 4), (4, 181, 185, 5), (5, 185, 189, 6), (6, 189, 193, 1), (14, 1, 193, 224), (7, 22, 277, 196), (10, 205, 209, 11), (11, 209, 213, 12), (12, 213, 217, 13), (13, 217, 221, 8), (14, 224, 229, 16), (16, 229, 233, 17), (17, 233, 237, 18), (18, 237, 241, 19), (19, 241, 245, 20), (20, 245, 249, 15), (21, 15, 249, 252), (23, 257, 261, 24), (24, 261, 265, 25), (25, 265, 269, 26), (26, 269, 273, 27), (27, 273, 277, 22), (7, 196, 201, 9), (61, 84, 41, 28), (84, 92, 40, 41), (76, 80, 29, 30), (72, 76, 30, 31), (64, 68, 32, 33), (117, 56, 34, 42), (89, 140, 55, 35), (112, 120, 47, 48), (104, 108, 36, 37), (100, 104, 37, 38), (96, 100, 38, 39), (108, 89, 35, 36), (120, 124, 46, 47), (140, 148, 54, 55), (132, 136, 43, 44), (128, 132, 44, 45), (124, 128, 45, 46), (145, 112, 48, 49), (148, 152, 53, 54), (0, 168, 173, 2), (160, 164, 50, 51), (156, 160, 51, 52), (152, 156, 52, 53), (164, 145, 49, 50), (65, 57, 192, 188), (69, 65, 188, 184), (92, 96, 39, 40), (121, 113, 248, 244), (34, 33, 32, 31, 30, 29, 28, 41, 40, 39, 38, 37, 36, 35, 55, 54, 53, 52, 51, 50, 49, 48, 47, 46, 45, 44, 43, 42), (144, 165, 256, 253), (57, 116, 225, 192), (165, 161, 260, 256), (88, 109, 200, 197), (161, 157, 264, 260), (109, 105, 204, 200), (157, 153, 268, 264), (105, 101, 208, 204), (153, 149, 272, 268), (101, 97, 212, 208), (149, 141, 276, 272), (97, 93, 216, 212), (80, 61, 28, 29), (93, 85, 220, 216), (85, 60, 169, 220), (116, 137, 228, 225), (141, 88, 197, 276), (137, 133, 232, 228), (60, 81, 172, 169), (136, 117, 42, 43), (133, 129, 236, 232), (81, 77, 176, 172), (129, 125, 240, 236), (77, 73, 180, 176), (125, 121, 244, 240), (73, 69, 184, 180), (113, 144, 253, 248), (169, 172, 174, 171), (171, 174, 175, 170), (170, 175, 173, 168), (172, 176, 178, 174), (174, 178, 179, 175), (175, 179, 177, 173), (176, 180, 182, 178), (178, 182, 183, 179), (179, 183, 181, 177), (180, 184, 186, 182), (182, 186, 187, 183), (183, 187, 185, 181), (184, 188, 190, 186), (186, 190, 191, 187), (187, 191, 189, 185), (188, 192, 194, 190), (190, 194, 195, 191), (191, 195, 193, 189), (197, 200, 202, 199), (199, 202, 203, 198), (198, 203, 201, 196), (200, 204, 206, 202), (202, 206, 207, 203), (203, 207, 205, 201), (204, 208, 210, 206), (206, 210, 211, 207), (207, 211, 209, 205), (208, 212, 214, 210), (210, 214, 215, 211), (211, 215, 213, 209), (212, 216, 218, 214), (214, 218, 219, 215), (215, 219, 217, 213), (216, 220, 222, 218), (218, 222, 223, 219), (219, 223, 221, 217), (225, 228, 230, 227), (227, 230, 231, 226), (226, 231, 229, 224), (228, 232, 234, 230), (230, 234, 235, 231), (231, 235, 233, 229), (232, 236, 238, 234), (234, 238, 239, 235), (235, 239, 237, 233), (236, 240, 242, 238), (238, 242, 243, 239), (239, 243, 241, 237), (240, 244, 246, 242), (242, 246, 247, 243), (243, 247, 245, 241), (244, 248, 250, 246), (246, 250, 251, 247), (247, 251, 249, 245), (253, 256, 258, 255), (255, 258, 259, 254), (254, 259, 257, 252), (256, 260, 262, 258), (258, 262, 263, 259), (259, 263, 261, 257), (260, 264, 266, 262), (262, 266, 267, 263), (263, 267, 265, 261), (264, 268, 270, 266), (266, 270, 271, 267), (267, 271, 269, 265), (268, 272, 274, 270), (270, 274, 275, 271), (271, 275, 273, 269), (272, 276, 278, 274), (274, 278, 279, 275), (275, 279, 277, 273), (192, 225, 227, 194), (194, 227, 226, 195), (195, 226, 224, 193), (220, 169, 171, 222), (222, 171, 170, 223), (223, 170, 168, 221), (276, 197, 199, 278), (278, 199, 198, 279), (279, 198, 196, 277), (248, 253, 255, 250), (250, 255, 254, 251), (251, 254, 252, 249), (61, 80, 82, 63), (63, 82, 83, 62), (62, 83, 81, 60), (80, 76, 78, 82), (82, 78, 79, 83), (83, 79, 77, 81), (76, 72, 74, 78), (78, 74, 75, 79), (79, 75, 73, 77), (72, 68, 70, 74), (74, 70, 71, 75), (75, 71, 69, 73), (68, 64, 66, 70), (70, 66, 67, 71), (71, 67, 65, 69), (64, 56, 58, 66), (66, 58, 59, 67), (67, 59, 57, 65), (89, 108, 110, 91), (91, 110, 111, 90), (90, 111, 109, 88), (108, 104, 106, 110), (110, 106, 107, 111), (111, 107, 105, 109), (104, 100, 102, 106), (106, 102, 103, 107), (107, 103, 101, 105), (100, 96, 98, 102), (102, 98, 99, 103), (103, 99, 97, 101), (96, 92, 94, 98), (98, 94, 95, 99), (99, 95, 93, 97), (92, 84, 86, 94), (94, 86, 87, 95), (95, 87, 85, 93), (117, 136, 138, 119), (119, 138, 139, 118), (118, 139, 137, 116), (136, 132, 134, 138), (138, 134, 135, 139), (139, 135, 133, 137), (132, 128, 130, 134), (134, 130, 131, 135), (135, 131, 129, 133), (128, 124, 126, 130), (130, 126, 127, 131), (131, 127, 125, 129), (124, 120, 122, 126), (126, 122, 123, 127), (127, 123, 121, 125), (120, 112, 114, 122), (122, 114, 115, 123), (123, 115, 113, 121), (145, 164, 166, 147), (147, 166, 167, 146), (146, 167, 165, 144), (164, 160, 162, 166), (166, 162, 163, 167), (167, 163, 161, 165), (160, 156, 158, 162), (162, 158, 159, 163), (163, 159, 157, 161), (156, 152, 154, 158), (158, 154, 155, 159), (159, 155, 153, 157), (152, 148, 150, 154), (154, 150, 151, 155), (155, 151, 149, 153), (148, 140, 142, 150), (150, 142, 143, 151), (151, 143, 141, 149), (56, 117, 119, 58), (58, 119, 118, 59), (59, 118, 116, 57), (84, 61, 63, 86), (86, 63, 62, 87), (87, 62, 60, 85), (140, 89, 91, 142), (142, 91, 90, 143), (143, 90, 88, 141), (112, 145, 147, 114), (114, 147, 146, 115), (115, 146, 144, 113), (56, 64, 33, 34)])
_uv = me_002_1.uv_layers.new(name='UV贴图')
_uv.uv.foreach_set('vector', [0.1323, 0.1055, 0.1323, 0.1055, 0.1044, 0.1139, 0.1044, 0.1139, 0.1622, 0.1026, 0.1323, 0.1055, 0.1044, 0.1139, 0.05797, 0.1273, 0.05186, 0.2294, 0.04801, 0.2906, 0.0467, 0.3562, 0.0467, 0.6438, 0.04801, 0.7094, 0.05186, 0.7706, 0.05797, 0.8727, 0.1044, 0.8861, 0.1323, 0.8945, 0.1622, 0.8974, 0.8378, 0.8974, 0.8677, 0.8945, 0.8956, 0.8861, 0.942, 0.8727, 0.9481, 0.7706, 0.952, 0.7094, 0.9533, 0.6438, 0.9533, 0.3562, 0.952, 0.2906, 0.9481, 0.2294, 0.942, 0.1273, 0.8956, 0.1139, 0.8677, 0.1055, 0.8378, 0.1026, 0.952, 0.2906, 0.952, 0.2906, 0.9481, 0.2294, 0.9481, 0.2294, 0.8378, 0.8974, 0.8378, 0.8974, 0.8677, 0.8945, 0.8677, 0.8945, 0.1026, 0.2786, 0.1124, 0.2476, 0.1124, 0.2476, 0.1026, 0.2786, 0.1622, 0.1026, 0.8378, 0.1026, 0.8378, 0.1026, 0.1622, 0.1026, 0.1044, 0.1139, 0.1044, 0.1139, 0.05797, 0.1273, 0.05797, 0.1273, 0.05797, 0.1273, 0.05797, 0.1273, 0.05186, 0.2294, 0.05186, 0.2294, 0.05186, 0.2294, 0.05186, 0.2294, 0.04801, 0.2906, 0.04801, 0.2906, 0.04801, 0.2906, 0.04801, 0.2906, 0.0467, 0.3562, 0.0467, 0.3562, 0.0467, 0.6438, 0.0467, 0.3562, 0.0467, 0.3562, 0.0467, 0.6438, 0.9533, 0.3562, 0.9533, 0.6438, 0.9533, 0.6438, 0.9533, 0.3562, 0.9481, 0.2294, 0.9481, 0.2294, 0.942, 0.1273, 0.942, 0.1273, 0.942, 0.1273, 0.942, 0.1273, 0.8956, 0.1139, 0.8956, 0.1139, 0.8956, 0.1139, 0.8956, 0.1139, 0.8677, 0.1055, 0.8677, 0.1055, 0.8677, 0.1055, 0.8677, 0.1055, 0.8378, 0.1026, 0.8378, 0.1026, 0.0467, 0.6438, 0.0467, 0.6438, 0.04801, 0.7094, 0.04801, 0.7094, 0.04801, 0.7094, 0.04801, 0.7094, 0.05186, 0.7706, 0.05186, 0.7706, 0.05186, 0.7706, 0.05186, 0.7706, 0.05797, 0.8727, 0.05797, 0.8727, 0.05797, 0.8727, 0.05797, 0.8727, 0.1044, 0.8861, 0.1044, 0.8861, 0.1044, 0.8861, 0.1044, 0.8861, 0.1323, 0.8945, 0.1323, 0.8945, 0.1323, 0.8945, 0.1323, 0.8945, 0.1622, 0.8974, 0.1622, 0.8974, 0.8378, 0.8974, 0.1622, 0.8974, 0.1622, 0.8974, 0.8378, 0.8974, 0.8677, 0.8945, 0.8677, 0.8945, 0.8956, 0.8861, 0.8956, 0.8861, 0.8956, 0.8861, 0.8956, 0.8861, 0.942, 0.8727, 0.942, 0.8727, 0.942, 0.8727, 0.942, 0.8727, 0.9481, 0.7706, 0.9481, 0.7706, 0.9481, 0.7706, 0.9481, 0.7706, 0.952, 0.7094, 0.952, 0.7094, 0.952, 0.7094, 0.952, 0.7094, 0.9533, 0.6438, 0.9533, 0.6438, 0.9533, 0.3562, 0.9533, 0.3562, 0.952, 0.2906, 0.952, 0.2906, 0.1636, 0.2127, 0.8364, 0.2127, 0.8364, 0.2127, 0.1636, 0.2127, 0.8364, 0.2127, 0.8571, 0.2152, 0.8571, 0.2152, 0.8364, 0.2127, 0.1265, 0.2262, 0.1429, 0.2152, 0.1429, 0.2152, 0.1265, 0.2262, 0.1124, 0.2476, 0.1265, 0.2262, 0.1265, 0.2262, 0.1124, 0.2476, 0.09759, 0.3149, 0.1026, 0.2786, 0.1026, 0.2786, 0.09759, 0.3149, 0.0964, 0.6396, 0.0964, 0.3604, 0.0964, 0.3604, 0.0964, 0.6396, 0.9036, 0.3604, 0.9036, 0.6396, 0.9036, 0.6396, 0.9036, 0.3604, 0.1636, 0.7873, 0.1429, 0.7848, 0.1429, 0.7848, 0.1636, 0.7873, 0.8974, 0.2786, 0.9024, 0.3149, 0.9024, 0.3149, 0.8974, 0.2786, 0.8876, 0.2476, 0.8974, 0.2786, 0.8974, 0.2786, 0.8876, 0.2476, 0.8735, 0.2262, 0.8876, 0.2476, 0.8876, 0.2476, 0.8735, 0.2262, 0.9024, 0.3149, 0.9036, 0.3604, 0.9036, 0.3604, 0.9024, 0.3149, 0.1429, 0.7848, 0.1265, 0.7738, 0.1265, 0.7738, 0.1429, 0.7848, 0.9036, 0.6396, 0.9024, 0.6851, 0.9024, 0.6851, 0.9036, 0.6396, 0.1026, 0.7214, 0.09759, 0.6851, 0.09759, 0.6851, 0.1026, 0.7214, 0.1124, 0.7524, 0.1026, 0.7214, 0.1026, 0.7214, 0.1124, 0.7524, 0.1265, 0.7738, 0.1124, 0.7524, 0.1124, 0.7524, 0.1265, 0.7738, 0.8364, 0.7873, 0.1636, 0.7873, 0.1636, 0.7873, 0.8364, 0.7873, 0.9024, 0.6851, 0.8974, 0.7214, 0.8974, 0.7214, 0.9024, 0.6851, 0.1622, 0.1026, 0.1622, 0.1026, 0.1323, 0.1055, 0.1323, 0.1055, 0.8735, 0.7738, 0.8571, 0.7848, 0.8571, 0.7848, 0.8735, 0.7738, 0.8876, 0.7524, 0.8735, 0.7738, 0.8735, 0.7738, 0.8876, 0.7524, 0.8974, 0.7214, 0.8876, 0.7524, 0.8876, 0.7524, 0.8974, 0.7214, 0.8571, 0.7848, 0.8364, 0.7873, 0.8364, 0.7873, 0.8571, 0.7848, 0.08651, 0.3094, 0.0853, 0.3594, 0.05781, 0.3571, 0.05909, 0.296, 0.09128, 0.2676, 0.08651, 0.3094, 0.05909, 0.296, 0.0632, 0.2404, 0.8571, 0.2152, 0.8735, 0.2262, 0.8735, 0.2262, 0.8571, 0.2152, 0.1405, 0.8093, 0.1633, 0.8119, 0.1625, 0.8728, 0.1347, 0.87, 0.0964, 0.3604, 0.09759, 0.3149, 0.1026, 0.2786, 0.1124, 0.2476, 0.1265, 0.2262, 0.1429, 0.2152, 0.1636, 0.2127, 0.8364, 0.2127, 0.8571, 0.2152, 0.8735, 0.2262, 0.8876, 0.2476, 0.8974, 0.2786, 0.9024, 0.3149, 0.9036, 0.3604, 0.9036, 0.6396, 0.9024, 0.6851, 0.8974, 0.7214, 0.8876, 0.7524, 0.8735, 0.7738, 0.8571, 0.7848, 0.8364, 0.7873, 0.1636, 0.7873, 0.1429, 0.7848, 0.1265, 0.7738, 0.1124, 0.7524, 0.1026, 0.7214, 0.09759, 0.6851, 0.0964, 0.6396, 0.8367, 0.8119, 0.8595, 0.8093, 0.8653, 0.87, 0.8375, 0.8728, 0.0853, 0.3594, 0.0853, 0.6406, 0.05781, 0.6429, 0.05781, 0.3571, 0.8595, 0.8093, 0.8785, 0.7989, 0.8906, 0.861, 0.8653, 0.87, 0.9147, 0.3594, 0.9135, 0.3094, 0.9409, 0.296, 0.9422, 0.3571, 0.8785, 0.7989, 0.8998, 0.7793, 0.9299, 0.8458, 0.8906, 0.861, 0.9135, 0.3094, 0.9087, 0.2676, 0.9368, 0.2404, 0.9409, 0.296, 0.8998, 0.7793, 0.9087, 0.7324, 0.9368, 0.7596, 0.9299, 0.8458, 0.9087, 0.2676, 0.8998, 0.2207, 0.9299, 0.1542, 0.9368, 0.2404, 0.9087, 0.7324, 0.9135, 0.6906, 0.9409, 0.704, 0.9368, 0.7596, 0.8998, 0.2207, 0.8785, 0.2011, 0.8906, 0.139, 0.9299, 0.1542, 0.9135, 0.6906, 0.9147, 0.6406, 0.9422, 0.6429, 0.9409, 0.704, 0.8785, 0.2011, 0.8595, 0.1907, 0.8653, 0.13, 0.8906, 0.139, 0.1429, 0.2152, 0.1636, 0.2127, 0.1636, 0.2127, 0.1429, 0.2152, 0.8595, 0.1907, 0.8367, 0.1881, 0.8375, 0.1272, 0.8653, 0.13, 0.8367, 0.1881, 0.1633, 0.1881, 0.1625, 0.1272, 0.8375, 0.1272, 0.0853, 0.6406, 0.08651, 0.6906, 0.05909, 0.704, 0.05781, 0.6429, 0.9147, 0.6406, 0.9147, 0.3594, 0.9422, 0.3571, 0.9422, 0.6429, 0.08651, 0.6906, 0.09128, 0.7324, 0.0632, 0.7596, 0.05909, 0.704, 0.1633, 0.1881, 0.1405, 0.1907, 0.1347, 0.13, 0.1625, 0.1272, 0.09759, 0.6851, 0.0964, 0.6396, 0.0964, 0.6396, 0.09759, 0.6851, 0.09128, 0.7324, 0.1002, 0.7793, 0.07013, 0.8458, 0.0632, 0.7596, 0.1405, 0.1907, 0.1215, 0.2011, 0.1094, 0.139, 0.1347, 0.13, 0.1002, 0.7793, 0.1215, 0.7989, 0.1094, 0.861, 0.07013, 0.8458, 0.1215, 0.2011, 0.1002, 0.2207, 0.07013, 0.1542, 0.1094, 0.139, 0.1215, 0.7989, 0.1405, 0.8093, 0.1347, 0.87, 0.1094, 0.861, 0.1002, 0.2207, 0.09128, 0.2676, 0.0632, 0.2404, 0.07013, 0.1542, 0.1633, 0.8119, 0.8367, 0.8119, 0.8375, 0.8728, 0.1625, 0.8728, 0.1625, 0.1272, 0.1347, 0.13, 0.1335, 0.1177, 0.1623, 0.1149, 0.1623, 0.1149, 0.1335, 0.1177, 0.1323, 0.1055, 0.1622, 0.1026, 0.1622, 0.1026, 0.1323, 0.1055, 0.1323, 0.1055, 0.1622, 0.1026, 0.1347, 0.13, 0.1094, 0.139, 0.1069, 0.1264, 0.1335, 0.1177, 0.1335, 0.1177, 0.1069, 0.1264, 0.1044, 0.1139, 0.1323, 0.1055, 0.1323, 0.1055, 0.1044, 0.1139, 0.1044, 0.1139, 0.1323, 0.1055, 0.1094, 0.139, 0.07013, 0.1542, 0.06405, 0.1408, 0.1069, 0.1264, 0.1069, 0.1264, 0.06405, 0.1408, 0.05811, 0.1276, 0.1044, 0.1139, 0.1044, 0.1139, 0.05811, 0.1276, 0.05797, 0.1273, 0.1044, 0.1139, 0.07013, 0.1542, 0.0632, 0.2404, 0.05753, 0.2349, 0.06405, 0.1408, 0.06405, 0.1408, 0.05753, 0.2349, 0.05186, 0.2292, 0.05811, 0.1276, 0.05811, 0.1276, 0.05186, 0.2292, 0.05186, 0.2294, 0.05797, 0.1273, 0.0632, 0.2404, 0.05909, 0.296, 0.05355, 0.2933, 0.05753, 0.2349, 0.05753, 0.2349, 0.05355, 0.2933, 0.04802, 0.2906, 0.05186, 0.2292, 0.05186, 0.2292, 0.04802, 0.2906, 0.04801, 0.2906, 0.05186, 0.2294, 0.05909, 0.296, 0.05781, 0.3571, 0.05225, 0.3567, 0.05355, 0.2933, 0.05355, 0.2933, 0.05225, 0.3567, 0.0467, 0.3562, 0.04802, 0.2906, 0.04802, 0.2906, 0.0467, 0.3562, 0.0467, 0.3562, 0.04801, 0.2906, 0.9422, 0.3571, 0.9409, 0.296, 0.9464, 0.2933, 0.9477, 0.3567, 0.9477, 0.3567, 0.9464, 0.2933, 0.952, 0.2906, 0.9533, 0.3562, 0.9533, 0.3562, 0.952, 0.2906, 0.952, 0.2906, 0.9533, 0.3562, 0.9409, 0.296, 0.9368, 0.2404, 0.9425, 0.2349, 0.9464, 0.2933, 0.9464, 0.2933, 0.9425, 0.2349, 0.9481, 0.2292, 0.952, 0.2906, 0.952, 0.2906, 0.9481, 0.2292, 0.9481, 0.2294, 0.952, 0.2906, 0.9368, 0.2404, 0.9299, 0.1542, 0.9359, 0.1408, 0.9425, 0.2349, 0.9425, 0.2349, 0.9359, 0.1408, 0.9419, 0.1276, 0.9481, 0.2292, 0.9481, 0.2292, 0.9419, 0.1276, 0.942, 0.1273, 0.9481, 0.2294, 0.9299, 0.1542, 0.8906, 0.139, 0.8931, 0.1264, 0.9359, 0.1408, 0.9359, 0.1408, 0.8931, 0.1264, 0.8956, 0.1139, 0.9419, 0.1276, 0.9419, 0.1276, 0.8956, 0.1139, 0.8956, 0.1139, 0.942, 0.1273, 0.8906, 0.139, 0.8653, 0.13, 0.8665, 0.1177, 0.8931, 0.1264, 0.8931, 0.1264, 0.8665, 0.1177, 0.8677, 0.1055, 0.8956, 0.1139, 0.8956, 0.1139, 0.8677, 0.1055, 0.8677, 0.1055, 0.8956, 0.1139, 0.8653, 0.13, 0.8375, 0.1272, 0.8377, 0.1149, 0.8665, 0.1177, 0.8665, 0.1177, 0.8377, 0.1149, 0.8378, 0.1026, 0.8677, 0.1055, 0.8677, 0.1055, 0.8378, 0.1026, 0.8378, 0.1026, 0.8677, 0.1055, 0.05781, 0.6429, 0.05909, 0.704, 0.05355, 0.7067, 0.05225, 0.6433, 0.05225, 0.6433, 0.05355, 0.7067, 0.04802, 0.7094, 0.0467, 0.6438, 0.0467, 0.6438, 0.04802, 0.7094, 0.04801, 0.7094, 0.0467, 0.6438, 0.05909, 0.704, 0.0632, 0.7596, 0.05753, 0.7651, 0.05355, 0.7067, 0.05355, 0.7067, 0.05753, 0.7651, 0.05186, 0.7708, 0.04802, 0.7094, 0.04802, 0.7094, 0.05186, 0.7708, 0.05186, 0.7706, 0.04801, 0.7094, 0.0632, 0.7596, 0.07013, 0.8458, 0.06405, 0.8592, 0.05753, 0.7651, 0.05753, 0.7651, 0.06405, 0.8592, 0.05811, 0.8724, 0.05186, 0.7708, 0.05186, 0.7708, 0.05811, 0.8724, 0.05797, 0.8727, 0.05186, 0.7706, 0.07013, 0.8458, 0.1094, 0.861, 0.1069, 0.8736, 0.06405, 0.8592, 0.06405, 0.8592, 0.1069, 0.8736, 0.1044, 0.8861, 0.05811, 0.8724, 0.05811, 0.8724, 0.1044, 0.8861, 0.1044, 0.8861, 0.05797, 0.8727, 0.1094, 0.861, 0.1347, 0.87, 0.1335, 0.8823, 0.1069, 0.8736, 0.1069, 0.8736, 0.1335, 0.8823, 0.1323, 0.8945, 0.1044, 0.8861, 0.1044, 0.8861, 0.1323, 0.8945, 0.1323, 0.8945, 0.1044, 0.8861, 0.1347, 0.87, 0.1625, 0.8728, 0.1623, 0.8851, 0.1335, 0.8823, 0.1335, 0.8823, 0.1623, 0.8851, 0.1622, 0.8974, 0.1323, 0.8945, 0.1323, 0.8945, 0.1622, 0.8974, 0.1622, 0.8974, 0.1323, 0.8945, 0.8375, 0.8728, 0.8653, 0.87, 0.8665, 0.8823, 0.8377, 0.8851, 0.8377, 0.8851, 0.8665, 0.8823, 0.8677, 0.8945, 0.8378, 0.8974, 0.8378, 0.8974, 0.8677, 0.8945, 0.8677, 0.8945, 0.8378, 0.8974, 0.8653, 0.87, 0.8906, 0.861, 0.8931, 0.8736, 0.8665, 0.8823, 0.8665, 0.8823, 0.8931, 0.8736, 0.8956, 0.8861, 0.8677, 0.8945, 0.8677, 0.8945, 0.8956, 0.8861, 0.8956, 0.8861, 0.8677, 0.8945, 0.8906, 0.861, 0.9299, 0.8458, 0.9359, 0.8592, 0.8931, 0.8736, 0.8931, 0.8736, 0.9359, 0.8592, 0.9419, 0.8724, 0.8956, 0.8861, 0.8956, 0.8861, 0.9419, 0.8724, 0.942, 0.8727, 0.8956, 0.8861, 0.9299, 0.8458, 0.9368, 0.7596, 0.9425, 0.7651, 0.9359, 0.8592, 0.9359, 0.8592, 0.9425, 0.7651, 0.9481, 0.7708, 0.9419, 0.8724, 0.9419, 0.8724, 0.9481, 0.7708, 0.9481, 0.7706, 0.942, 0.8727, 0.9368, 0.7596, 0.9409, 0.704, 0.9464, 0.7067, 0.9425, 0.7651, 0.9425, 0.7651, 0.9464, 0.7067, 0.952, 0.7094, 0.9481, 0.7708, 0.9481, 0.7708, 0.952, 0.7094, 0.952, 0.7094, 0.9481, 0.7706, 0.9409, 0.704, 0.9422, 0.6429, 0.9477, 0.6433, 0.9464, 0.7067, 0.9464, 0.7067, 0.9477, 0.6433, 0.9533, 0.6438, 0.952, 0.7094, 0.952, 0.7094, 0.9533, 0.6438, 0.9533, 0.6438, 0.952, 0.7094, 0.05781, 0.3571, 0.05781, 0.6429, 0.05225, 0.6433, 0.05225, 0.3567, 0.05225, 0.3567, 0.05225, 0.6433, 0.0467, 0.6438, 0.0467, 0.3562, 0.0467, 0.3562, 0.0467, 0.6438, 0.0467, 0.6438, 0.0467, 0.3562, 0.8375, 0.1272, 0.1625, 0.1272, 0.1623, 0.1149, 0.8377, 0.1149, 0.8377, 0.1149, 0.1623, 0.1149, 0.1622, 0.1026, 0.8378, 0.1026, 0.8378, 0.1026, 0.1622, 0.1026, 0.1622, 0.1026, 0.8378, 0.1026, 0.9422, 0.6429, 0.9422, 0.3571, 0.9477, 0.3567, 0.9477, 0.6433, 0.9477, 0.6433, 0.9477, 0.3567, 0.9533, 0.3562, 0.9533, 0.6438, 0.9533, 0.6438, 0.9533, 0.3562, 0.9533, 0.3562, 0.9533, 0.6438, 0.1625, 0.8728, 0.8375, 0.8728, 0.8377, 0.8851, 0.1623, 0.8851, 0.1623, 0.8851, 0.8377, 0.8851, 0.8378, 0.8974, 0.1622, 0.8974, 0.1622, 0.8974, 0.8378, 0.8974, 0.8378, 0.8974, 0.1622, 0.8974, 0.1636, 0.2127, 0.1429, 0.2152, 0.1429, 0.2151, 0.1636, 0.2127, 0.1636, 0.2127, 0.1429, 0.2151, 0.1417, 0.2029, 0.1634, 0.2004, 0.1634, 0.2004, 0.1417, 0.2029, 0.1405, 0.1907, 0.1633, 0.1881, 0.1429, 0.2152, 0.1265, 0.2262, 0.1264, 0.2261, 0.1429, 0.2151, 0.1429, 0.2151, 0.1264, 0.2261, 0.124, 0.2136, 0.1417, 0.2029, 0.1417, 0.2029, 0.124, 0.2136, 0.1215, 0.2011, 0.1405, 0.1907, 0.1265, 0.2262, 0.1124, 0.2476, 0.1123, 0.2475, 0.1264, 0.2261, 0.1264, 0.2261, 0.1123, 0.2475, 0.1063, 0.2342, 0.124, 0.2136, 0.124, 0.2136, 0.1063, 0.2342, 0.1002, 0.2207, 0.1215, 0.2011, 0.1124, 0.2476, 0.1026, 0.2786, 0.1026, 0.2786, 0.1123, 0.2475, 0.1123, 0.2475, 0.1026, 0.2786, 0.09695, 0.2731, 0.1063, 0.2342, 0.1063, 0.2342, 0.09695, 0.2731, 0.09128, 0.2676, 0.1002, 0.2207, 0.1026, 0.2786, 0.09759, 0.3149, 0.09756, 0.3149, 0.1026, 0.2786, 0.1026, 0.2786, 0.09756, 0.3149, 0.09205, 0.3121, 0.09695, 0.2731, 0.09695, 0.2731, 0.09205, 0.3121, 0.08651, 0.3094, 0.09128, 0.2676, 0.09759, 0.3149, 0.0964, 0.3604, 0.0964, 0.3604, 0.09756, 0.3149, 0.09756, 0.3149, 0.0964, 0.3604, 0.09085, 0.3599, 0.09205, 0.3121, 0.09205, 0.3121, 0.09085, 0.3599, 0.0853, 0.3594, 0.08651, 0.3094, 0.9036, 0.3604, 0.9024, 0.3149, 0.9024, 0.3149, 0.9036, 0.3604, 0.9036, 0.3604, 0.9024, 0.3149, 0.908, 0.3121, 0.9092, 0.3599, 0.9092, 0.3599, 0.908, 0.3121, 0.9135, 0.3094, 0.9147, 0.3594, 0.9024, 0.3149, 0.8974, 0.2786, 0.8974, 0.2786, 0.9024, 0.3149, 0.9024, 0.3149, 0.8974, 0.2786, 0.9031, 0.2731, 0.908, 0.3121, 0.908, 0.3121, 0.9031, 0.2731, 0.9087, 0.2676, 0.9135, 0.3094, 0.8974, 0.2786, 0.8876, 0.2476, 0.8877, 0.2475, 0.8974, 0.2786, 0.8974, 0.2786, 0.8877, 0.2475, 0.8937, 0.2342, 0.9031, 0.2731, 0.9031, 0.2731, 0.8937, 0.2342, 0.8998, 0.2207, 0.9087, 0.2676, 0.8876, 0.2476, 0.8735, 0.2262, 0.8736, 0.2261, 0.8877, 0.2475, 0.8877, 0.2475, 0.8736, 0.2261, 0.876, 0.2136, 0.8937, 0.2342, 0.8937, 0.2342, 0.876, 0.2136, 0.8785, 0.2011, 0.8998, 0.2207, 0.8735, 0.2262, 0.8571, 0.2152, 0.8571, 0.2151, 0.8736, 0.2261, 0.8736, 0.2261, 0.8571, 0.2151, 0.8583, 0.2029, 0.876, 0.2136, 0.876, 0.2136, 0.8583, 0.2029, 0.8595, 0.1907, 0.8785, 0.2011, 0.8571, 0.2152, 0.8364, 0.2127, 0.8364, 0.2127, 0.8571, 0.2151, 0.8571, 0.2151, 0.8364, 0.2127, 0.8366, 0.2004, 0.8583, 0.2029, 0.8583, 0.2029, 0.8366, 0.2004, 0.8367, 0.1881, 0.8595, 0.1907, 0.0964, 0.6396, 0.09759, 0.6851, 0.09756, 0.6851, 0.0964, 0.6396, 0.0964, 0.6396, 0.09756, 0.6851, 0.09205, 0.6879, 0.09085, 0.6401, 0.09085, 0.6401, 0.09205, 0.6879, 0.08651, 0.6906, 0.0853, 0.6406, 0.09759, 0.6851, 0.1026, 0.7214, 0.1026, 0.7214, 0.09756, 0.6851, 0.09756, 0.6851, 0.1026, 0.7214, 0.09695, 0.7269, 0.09205, 0.6879, 0.09205, 0.6879, 0.09695, 0.7269, 0.09128, 0.7324, 0.08651, 0.6906, 0.1026, 0.7214, 0.1124, 0.7524, 0.1123, 0.7525, 0.1026, 0.7214, 0.1026, 0.7214, 0.1123, 0.7525, 0.1063, 0.7658, 0.09695, 0.7269, 0.09695, 0.7269, 0.1063, 0.7658, 0.1002, 0.7793, 0.09128, 0.7324, 0.1124, 0.7524, 0.1265, 0.7738, 0.1264, 0.7739, 0.1123, 0.7525, 0.1123, 0.7525, 0.1264, 0.7739, 0.124, 0.7864, 0.1063, 0.7658, 0.1063, 0.7658, 0.124, 0.7864, 0.1215, 0.7989, 0.1002, 0.7793, 0.1265, 0.7738, 0.1429, 0.7848, 0.1429, 0.7849, 0.1264, 0.7739, 0.1264, 0.7739, 0.1429, 0.7849, 0.1417, 0.7971, 0.124, 0.7864, 0.124, 0.7864, 0.1417, 0.7971, 0.1405, 0.8093, 0.1215, 0.7989, 0.1429, 0.7848, 0.1636, 0.7873, 0.1636, 0.7873, 0.1429, 0.7849, 0.1429, 0.7849, 0.1636, 0.7873, 0.1634, 0.7996, 0.1417, 0.7971, 0.1417, 0.7971, 0.1634, 0.7996, 0.1633, 0.8119, 0.1405, 0.8093, 0.8364, 0.7873, 0.8571, 0.7848, 0.8571, 0.7849, 0.8364, 0.7873, 0.8364, 0.7873, 0.8571, 0.7849, 0.8583, 0.7971, 0.8366, 0.7996, 0.8366, 0.7996, 0.8583, 0.7971, 0.8595, 0.8093, 0.8367, 0.8119, 0.8571, 0.7848, 0.8735, 0.7738, 0.8736, 0.7739, 0.8571, 0.7849, 0.8571, 0.7849, 0.8736, 0.7739, 0.876, 0.7864, 0.8583, 0.7971, 0.8583, 0.7971, 0.876, 0.7864, 0.8785, 0.7989, 0.8595, 0.8093, 0.8735, 0.7738, 0.8876, 0.7524, 0.8877, 0.7525, 0.8736, 0.7739, 0.8736, 0.7739, 0.8877, 0.7525, 0.8937, 0.7658, 0.876, 0.7864, 0.876, 0.7864, 0.8937, 0.7658, 0.8998, 0.7793, 0.8785, 0.7989, 0.8876, 0.7524, 0.8974, 0.7214, 0.8974, 0.7214, 0.8877, 0.7525, 0.8877, 0.7525, 0.8974, 0.7214, 0.9031, 0.7269, 0.8937, 0.7658, 0.8937, 0.7658, 0.9031, 0.7269, 0.9087, 0.7324, 0.8998, 0.7793, 0.8974, 0.7214, 0.9024, 0.6851, 0.9024, 0.6851, 0.8974, 0.7214, 0.8974, 0.7214, 0.9024, 0.6851, 0.908, 0.6879, 0.9031, 0.7269, 0.9031, 0.7269, 0.908, 0.6879, 0.9135, 0.6906, 0.9087, 0.7324, 0.9024, 0.6851, 0.9036, 0.6396, 0.9036, 0.6396, 0.9024, 0.6851, 0.9024, 0.6851, 0.9036, 0.6396, 0.9092, 0.6401, 0.908, 0.6879, 0.908, 0.6879, 0.9092, 0.6401, 0.9147, 0.6406, 0.9135, 0.6906, 0.0964, 0.3604, 0.0964, 0.6396, 0.0964, 0.6396, 0.0964, 0.3604, 0.0964, 0.3604, 0.0964, 0.6396, 0.09085, 0.6401, 0.09085, 0.3599, 0.09085, 0.3599, 0.09085, 0.6401, 0.0853, 0.6406, 0.0853, 0.3594, 0.8364, 0.2127, 0.1636, 0.2127, 0.1636, 0.2127, 0.8364, 0.2127, 0.8364, 0.2127, 0.1636, 0.2127, 0.1634, 0.2004, 0.8366, 0.2004, 0.8366, 0.2004, 0.1634, 0.2004, 0.1633, 0.1881, 0.8367, 0.1881, 0.9036, 0.6396, 0.9036, 0.3604, 0.9036, 0.3604, 0.9036, 0.6396, 0.9036, 0.6396, 0.9036, 0.3604, 0.9092, 0.3599, 0.9092, 0.6401, 0.9092, 0.6401, 0.9092, 0.3599, 0.9147, 0.3594, 0.9147, 0.6406, 0.1636, 0.7873, 0.8364, 0.7873, 0.8364, 0.7873, 0.1636, 0.7873, 0.1636, 0.7873, 0.8364, 0.7873, 0.8366, 0.7996, 0.1634, 0.7996, 0.1634, 0.7996, 0.8366, 0.7996, 0.8367, 0.8119, 0.1633, 0.8119, 0.0964, 0.3604, 0.09759, 0.3149, 0.09759, 0.3149, 0.0964, 0.3604])
me_002_1.update()
me_x_1 = bpy.data.meshes.new('柱体')
me_x_1.from_pydata([(0.0, 1.0, -1.0), (-1.709e-07, 0.9104, 1.0), (0.1951, 0.9808, -1.0), (0.1776, 0.8929, 1.0), (0.3827, 0.9239, -1.0), (0.3484, 0.8411, 1.0), (0.5556, 0.8315, -1.0), (0.5058, 0.757, 1.0), (0.7071, 0.7071, -1.0), (0.6437, 0.6437, 1.0), (0.8315, 0.5556, -1.0), (0.757, 0.5058, 1.0), (0.9239, 0.3827, -1.0), (0.8411, 0.3484, 1.0), (0.9808, 0.1951, -1.0), (0.8929, 0.1776, 1.0), (1.0, 0.0, -1.0), (0.9104, 1.709e-07, 1.0), (0.9808, -0.1951, -1.0), (0.8929, -0.1776, 1.0), (0.9239, -0.3827, -1.0), (0.8411, -0.3484, 1.0), (0.8315, -0.5556, -1.0), (0.757, -0.5058, 1.0), (0.7071, -0.7071, -1.0), (0.6437, -0.6437, 1.0), (0.5556, -0.8315, -1.0), (0.5058, -0.757, 1.0), (0.3827, -0.9239, -1.0), (0.3484, -0.8411, 1.0), (0.1951, -0.9808, -1.0), (0.1776, -0.8929, 1.0), (0.0, -1.0, -1.0), (-1.709e-07, -0.9104, 1.0), (-0.1951, -0.9808, -1.0), (-0.1776, -0.8929, 1.0), (-0.3827, -0.9239, -1.0), (-0.3484, -0.8411, 1.0), (-0.5556, -0.8315, -1.0), (-0.5058, -0.757, 1.0), (-0.7071, -0.7071, -1.0), (-0.6437, -0.6437, 1.0), (-0.8315, -0.5556, -1.0), (-0.757, -0.5058, 1.0), (-0.9239, -0.3827, -1.0), (-0.8411, -0.3484, 1.0), (-0.9808, -0.1951, -1.0), (-0.8929, -0.1776, 1.0), (-1.0, 0.0, -1.0), (-0.9104, 1.709e-07, 1.0), (-0.9808, 0.1951, -1.0), (-0.8929, 0.1776, 1.0), (-0.9239, 0.3827, -1.0), (-0.8411, 0.3484, 1.0), (-0.8315, 0.5556, -1.0), (-0.757, 0.5058, 1.0), (-0.7071, 0.7071, -1.0), (-0.6437, 0.6437, 1.0), (-0.5556, 0.8315, -1.0), (-0.5058, 0.757, 1.0), (-0.3827, 0.9239, -1.0), (-0.3484, 0.8411, 1.0), (-0.1951, 0.9808, -1.0), (-0.1776, 0.8929, 1.0)], [], [(0, 1, 3, 2), (2, 3, 5, 4), (4, 5, 7, 6), (6, 7, 9, 8), (8, 9, 11, 10), (10, 11, 13, 12), (12, 13, 15, 14), (14, 15, 17, 16), (16, 17, 19, 18), (18, 19, 21, 20), (20, 21, 23, 22), (22, 23, 25, 24), (24, 25, 27, 26), (26, 27, 29, 28), (28, 29, 31, 30), (30, 31, 33, 32), (32, 33, 35, 34), (34, 35, 37, 36), (36, 37, 39, 38), (38, 39, 41, 40), (40, 41, 43, 42), (42, 43, 45, 44), (44, 45, 47, 46), (46, 47, 49, 48), (48, 49, 51, 50), (50, 51, 53, 52), (52, 53, 55, 54), (54, 55, 57, 56), (56, 57, 59, 58), (58, 59, 61, 60), (3, 1, 63, 61, 59, 57, 55, 53, 51, 49, 47, 45, 43, 41, 39, 37, 35, 33, 31, 29, 27, 25, 23, 21, 19, 17, 15, 13, 11, 9, 7, 5), (60, 61, 63, 62), (62, 63, 1, 0), (0, 2, 4, 6, 8, 10, 12, 14, 16, 18, 20, 22, 24, 26, 28, 30, 32, 34, 36, 38, 40, 42, 44, 46, 48, 50, 52, 54, 56, 58, 60, 62)])
_uv = me_x_1.uv_layers.new(name='UV贴图')
_uv.uv.foreach_set('vector', [1.0, 0.5, 1.0, 1.0, 0.9688, 1.0, 0.9688, 0.5, 0.9688, 0.5, 0.9688, 1.0, 0.9375, 1.0, 0.9375, 0.5, 0.9375, 0.5, 0.9375, 1.0, 0.9062, 1.0, 0.9062, 0.5, 0.9062, 0.5, 0.9062, 1.0, 0.875, 1.0, 0.875, 0.5, 0.875, 0.5, 0.875, 1.0, 0.8438, 1.0, 0.8438, 0.5, 0.8438, 0.5, 0.8438, 1.0, 0.8125, 1.0, 0.8125, 0.5, 0.8125, 0.5, 0.8125, 1.0, 0.7812, 1.0, 0.7812, 0.5, 0.7812, 0.5, 0.7812, 1.0, 0.75, 1.0, 0.75, 0.5, 0.75, 0.5, 0.75, 1.0, 0.7188, 1.0, 0.7188, 0.5, 0.7188, 0.5, 0.7188, 1.0, 0.6875, 1.0, 0.6875, 0.5, 0.6875, 0.5, 0.6875, 1.0, 0.6562, 1.0, 0.6562, 0.5, 0.6562, 0.5, 0.6562, 1.0, 0.625, 1.0, 0.625, 0.5, 0.625, 0.5, 0.625, 1.0, 0.5938, 1.0, 0.5938, 0.5, 0.5938, 0.5, 0.5938, 1.0, 0.5625, 1.0, 0.5625, 0.5, 0.5625, 0.5, 0.5625, 1.0, 0.5312, 1.0, 0.5312, 0.5, 0.5312, 0.5, 0.5312, 1.0, 0.5, 1.0, 0.5, 0.5, 0.5, 0.5, 0.5, 1.0, 0.4688, 1.0, 0.4688, 0.5, 0.4688, 0.5, 0.4688, 1.0, 0.4375, 1.0, 0.4375, 0.5, 0.4375, 0.5, 0.4375, 1.0, 0.4062, 1.0, 0.4062, 0.5, 0.4062, 0.5, 0.4062, 1.0, 0.375, 1.0, 0.375, 0.5, 0.375, 0.5, 0.375, 1.0, 0.3438, 1.0, 0.3438, 0.5, 0.3438, 0.5, 0.3438, 1.0, 0.3125, 1.0, 0.3125, 0.5, 0.3125, 0.5, 0.3125, 1.0, 0.2812, 1.0, 0.2812, 0.5, 0.2812, 0.5, 0.2812, 1.0, 0.25, 1.0, 0.25, 0.5, 0.25, 0.5, 0.25, 1.0, 0.2188, 1.0, 0.2188, 0.5, 0.2188, 0.5, 0.2188, 1.0, 0.1875, 1.0, 0.1875, 0.5, 0.1875, 0.5, 0.1875, 1.0, 0.1562, 1.0, 0.1562, 0.5, 0.1562, 0.5, 0.1562, 1.0, 0.125, 1.0, 0.125, 0.5, 0.125, 0.5, 0.125, 1.0, 0.09375, 1.0, 0.09375, 0.5, 0.09375, 0.5, 0.09375, 1.0, 0.0625, 1.0, 0.0625, 0.5, 0.2968, 0.4854, 0.25, 0.49, 0.2032, 0.4854, 0.1582, 0.4717, 0.1167, 0.4496, 0.08029, 0.4197, 0.05045, 0.3833, 0.02827, 0.3418, 0.01461, 0.2968, 0.01, 0.25, 0.01461, 0.2032, 0.02827, 0.1582, 0.05045, 0.1167, 0.08029, 0.08029, 0.1167, 0.05045, 0.1582, 0.02827, 0.2032, 0.01461, 0.25, 0.01, 0.2968, 0.01461, 0.3418, 0.02827, 0.3833, 0.05045, 0.4197, 0.08029, 0.4496, 0.1167, 0.4717, 0.1582, 0.4854, 0.2032, 0.49, 0.25, 0.4854, 0.2968, 0.4717, 0.3418, 0.4496, 0.3833, 0.4197, 0.4197, 0.3833, 0.4496, 0.3418, 0.4717, 0.0625, 0.5, 0.0625, 1.0, 0.03125, 1.0, 0.03125, 0.5, 0.03125, 0.5, 0.03125, 1.0, 0.0, 1.0, 0.0, 0.5, 0.75, 0.49, 0.7968, 0.4854, 0.8418, 0.4717, 0.8833, 0.4496, 0.9197, 0.4197, 0.9496, 0.3833, 0.9717, 0.3418, 0.9854, 0.2968, 0.99, 0.25, 0.9854, 0.2032, 0.9717, 0.1582, 0.9496, 0.1167, 0.9197, 0.08029, 0.8833, 0.05045, 0.8418, 0.02827, 0.7968, 0.01461, 0.75, 0.01, 0.7032, 0.01461, 0.6582, 0.02827, 0.6167, 0.05045, 0.5803, 0.08029, 0.5504, 0.1167, 0.5283, 0.1582, 0.5146, 0.2032, 0.51, 0.25, 0.5146, 0.2968, 0.5283, 0.3418, 0.5504, 0.3833, 0.5803, 0.4197, 0.6167, 0.4496, 0.6582, 0.4717, 0.7032, 0.4854])
me_x_1.update()
me_007 = bpy.data.meshes.new('立方体.007')
me_007.from_pydata([(-1.0, -1.0, -0.4978), (-0.4978, -1.0, -1.0), (-0.9829, -1.0, -0.6278), (-0.9327, -1.0, -0.7489), (-0.8529, -1.0, -0.8529), (-0.7489, -1.0, -0.9327), (-0.6278, -1.0, -0.9829), (-0.4978, -1.0, 1.0), (-1.0, -1.0, 0.4978), (-0.6278, -1.0, 0.9829), (-0.7489, -1.0, 0.9327), (-0.8529, -1.0, 0.8529), (-0.9327, -1.0, 0.7489), (-0.9829, -1.0, 0.6278), (-0.4978, 1.0, -1.0), (-1.0, 1.0, -0.4978), (-0.6278, 1.0, -0.9829), (-0.7489, 1.0, -0.9327), (-0.8529, 1.0, -0.8529), (-0.9327, 1.0, -0.7489), (-0.9829, 1.0, -0.6278), (-1.0, 1.0, 0.4978), (-0.4978, 1.0, 1.0), (-0.9829, 1.0, 0.6278), (-0.9327, 1.0, 0.7489), (-0.8529, 1.0, 0.8529), (-0.7489, 1.0, 0.9327), (-0.6278, 1.0, 0.9829), (0.4978, -1.0, -1.0), (1.0, -1.0, -0.4978), (0.6278, -1.0, -0.9829), (0.7489, -1.0, -0.9327), (0.8529, -1.0, -0.8529), (0.9327, -1.0, -0.7489), (0.9829, -1.0, -0.6278), (1.0, -1.0, 0.4978), (0.4978, -1.0, 1.0), (0.9829, -1.0, 0.6278), (0.9327, -1.0, 0.7489), (0.8529, -1.0, 0.8529), (0.7489, -1.0, 0.9327), (0.6278, -1.0, 0.9829), (1.0, 1.0, -0.4978), (0.4978, 1.0, -1.0), (0.9829, 1.0, -0.6278), (0.9327, 1.0, -0.7489), (0.8529, 1.0, -0.8529), (0.7489, 1.0, -0.9327), (0.6278, 1.0, -0.9829), (0.4978, 1.0, 1.0), (1.0, 1.0, 0.4978), (0.6278, 1.0, 0.9829), (0.7489, 1.0, 0.9327), (0.8529, 1.0, 0.8529), (0.9327, 1.0, 0.7489), (0.9829, 1.0, 0.6278)], [], [(28, 30, 31, 32, 33, 34, 29, 35, 37, 38, 39, 40, 41, 36, 7, 9, 10, 11, 12, 13, 8, 0, 2, 3, 4, 5, 6, 1), (42, 50, 35, 29), (49, 22, 7, 36), (0, 8, 21, 15), (14, 16, 17, 18, 19, 20, 15, 21, 23, 24, 25, 26, 27, 22, 49, 51, 52, 53, 54, 55, 50, 42, 44, 45, 46, 47, 48, 43), (14, 1, 6, 16), (16, 6, 5, 17), (17, 5, 4, 18), (18, 4, 3, 19), (19, 3, 2, 20), (20, 2, 0, 15), (7, 22, 27, 9), (9, 27, 26, 10), (10, 26, 25, 11), (11, 25, 24, 12), (12, 24, 23, 13), (13, 23, 21, 8), (28, 43, 48, 30), (30, 48, 47, 31), (31, 47, 46, 32), (32, 46, 45, 33), (33, 45, 44, 34), (34, 44, 42, 29), (49, 36, 41, 51), (51, 41, 40, 52), (52, 40, 39, 53), (53, 39, 38, 54), (54, 38, 37, 55), (55, 37, 35, 50), (14, 43, 28, 1)])
_uv = me_007.uv_layers.new(name='UV贴图')
_uv.uv.foreach_set('vector', [0.375, 0.8128, 0.3771, 0.7965, 0.3834, 0.7814, 0.3934, 0.7684, 0.4064, 0.7584, 0.4215, 0.7521, 0.4378, 0.75, 0.5622, 0.75, 0.5785, 0.7521, 0.5936, 0.7584, 0.6066, 0.7684, 0.6166, 0.7814, 0.6229, 0.7965, 0.625, 0.8128, 0.625, 0.9372, 0.6229, 0.9535, 0.6166, 0.9686, 0.6066, 0.9816, 0.5936, 0.9916, 0.5785, 0.9979, 0.5622, 1.0, 0.4378, 1.0, 0.4215, 0.9979, 0.4064, 0.9916, 0.3934, 0.9816, 0.3834, 0.9686, 0.3771, 0.9535, 0.375, 0.9372, 0.4378, 0.5, 0.5622, 0.5, 0.5622, 0.75, 0.4378, 0.75, 0.6878, 0.5, 0.8122, 0.5, 0.8122, 0.75, 0.6878, 0.75, 0.4378, 0.0, 0.5622, 0.0, 0.5622, 0.25, 0.4378, 0.25, 0.375, 0.3128, 0.3771, 0.2965, 0.3834, 0.2814, 0.3934, 0.2684, 0.4064, 0.2584, 0.4215, 0.2521, 0.4378, 0.25, 0.5622, 0.25, 0.5785, 0.2521, 0.5936, 0.2584, 0.6066, 0.2684, 0.6166, 0.2814, 0.6229, 0.2965, 0.625, 0.3128, 0.625, 0.4372, 0.6229, 0.4535, 0.6166, 0.4686, 0.6066, 0.4816, 0.5936, 0.4916, 0.5785, 0.4979, 0.5622, 0.5, 0.4378, 0.5, 0.4215, 0.4979, 0.4064, 0.4916, 0.3934, 0.4816, 0.3834, 0.4686, 0.3771, 0.4535, 0.375, 0.4372, 0.1878, 0.5, 0.1878, 0.75, 0.1715, 0.75, 0.1715, 0.5, 0.1715, 0.5, 0.1715, 0.75, 0.1564, 0.75, 0.1564, 0.5, 0.1564, 0.5, 0.1564, 0.75, 0.125, 0.75, 0.125, 0.5, 0.375, 0.25, 0.375, 0.0, 0.4064, 0.0, 0.4064, 0.25, 0.4064, 0.25, 0.4064, 0.0, 0.4215, 0.0, 0.4215, 0.25, 0.4215, 0.25, 0.4215, 0.0, 0.4378, 0.0, 0.4378, 0.25, 0.8122, 0.75, 0.8122, 0.5, 0.8285, 0.5, 0.8285, 0.75, 0.8285, 0.75, 0.8285, 0.5, 0.8436, 0.5, 0.8436, 0.75, 0.8436, 0.75, 0.8436, 0.5, 0.875, 0.5, 0.875, 0.75, 0.625, 0.0, 0.625, 0.25, 0.5936, 0.25, 0.5936, 0.0, 0.5936, 0.0, 0.5936, 0.25, 0.5785, 0.25, 0.5785, 0.0, 0.5785, 0.0, 0.5785, 0.25, 0.5622, 0.25, 0.5622, 0.0, 0.3122, 0.75, 0.3122, 0.5, 0.3285, 0.5, 0.3285, 0.75, 0.3285, 0.75, 0.3285, 0.5, 0.3436, 0.5, 0.3436, 0.75, 0.3436, 0.75, 0.3436, 0.5, 0.375, 0.5, 0.375, 0.75, 0.375, 0.75, 0.375, 0.5, 0.4064, 0.5, 0.4064, 0.75, 0.4064, 0.75, 0.4064, 0.5, 0.4215, 0.5, 0.4215, 0.75, 0.4215, 0.75, 0.4215, 0.5, 0.4378, 0.5, 0.4378, 0.75, 0.6878, 0.5, 0.6878, 0.75, 0.6715, 0.75, 0.6715, 0.5, 0.6715, 0.5, 0.6715, 0.75, 0.6564, 0.75, 0.6564, 0.5, 0.6564, 0.5, 0.6564, 0.75, 0.625, 0.75, 0.625, 0.5, 0.625, 0.5, 0.625, 0.75, 0.5936, 0.75, 0.5936, 0.5, 0.5936, 0.5, 0.5936, 0.75, 0.5785, 0.75, 0.5785, 0.5, 0.5785, 0.5, 0.5785, 0.75, 0.5622, 0.75, 0.5622, 0.5, 0.1878, 0.5, 0.3122, 0.5, 0.3122, 0.75, 0.1878, 0.75])
me_007.update()
me_001 = bpy.data.meshes.new('柱体.001')
me_001.from_pydata([(0.0, 1.0, -1.0), (-1.709e-07, 0.9104, 1.0), (0.1951, 0.9808, -1.0), (0.1776, 0.8929, 1.0), (0.3827, 0.9239, -1.0), (0.3484, 0.8411, 1.0), (0.5556, 0.8315, -1.0), (0.5058, 0.757, 1.0), (0.7071, 0.7071, -1.0), (0.6437, 0.6437, 1.0), (0.8315, 0.5556, -1.0), (0.757, 0.5058, 1.0), (0.9239, 0.3827, -1.0), (0.8411, 0.3484, 1.0), (0.9808, 0.1951, -1.0), (0.8929, 0.1776, 1.0), (1.0, 0.0, -1.0), (0.9104, 1.709e-07, 1.0), (0.9808, -0.1951, -1.0), (0.8929, -0.1776, 1.0), (0.9239, -0.3827, -1.0), (0.8411, -0.3484, 1.0), (0.8315, -0.5556, -1.0), (0.757, -0.5058, 1.0), (0.7071, -0.7071, -1.0), (0.6437, -0.6437, 1.0), (0.5556, -0.8315, -1.0), (0.5058, -0.757, 1.0), (0.3827, -0.9239, -1.0), (0.3484, -0.8411, 1.0), (0.1951, -0.9808, -1.0), (0.1776, -0.8929, 1.0), (0.0, -1.0, -1.0), (-1.709e-07, -0.9104, 1.0), (-0.1951, -0.9808, -1.0), (-0.1776, -0.8929, 1.0), (-0.3827, -0.9239, -1.0), (-0.3484, -0.8411, 1.0), (-0.5556, -0.8315, -1.0), (-0.5058, -0.757, 1.0), (-0.7071, -0.7071, -1.0), (-0.6437, -0.6437, 1.0), (-0.8315, -0.5556, -1.0), (-0.757, -0.5058, 1.0), (-0.9239, -0.3827, -1.0), (-0.8411, -0.3484, 1.0), (-0.9808, -0.1951, -1.0), (-0.8929, -0.1776, 1.0), (-1.0, 0.0, -1.0), (-0.9104, 1.709e-07, 1.0), (-0.9808, 0.1951, -1.0), (-0.8929, 0.1776, 1.0), (-0.9239, 0.3827, -1.0), (-0.8411, 0.3484, 1.0), (-0.8315, 0.5556, -1.0), (-0.757, 0.5058, 1.0), (-0.7071, 0.7071, -1.0), (-0.6437, 0.6437, 1.0), (-0.5556, 0.8315, -1.0), (-0.5058, 0.757, 1.0), (-0.3827, 0.9239, -1.0), (-0.3484, 0.8411, 1.0), (-0.1951, 0.9808, -1.0), (-0.1776, 0.8929, 1.0)], [], [(0, 1, 3, 2), (2, 3, 5, 4), (4, 5, 7, 6), (6, 7, 9, 8), (8, 9, 11, 10), (10, 11, 13, 12), (12, 13, 15, 14), (14, 15, 17, 16), (16, 17, 19, 18), (18, 19, 21, 20), (20, 21, 23, 22), (22, 23, 25, 24), (24, 25, 27, 26), (26, 27, 29, 28), (28, 29, 31, 30), (30, 31, 33, 32), (32, 33, 35, 34), (34, 35, 37, 36), (36, 37, 39, 38), (38, 39, 41, 40), (40, 41, 43, 42), (42, 43, 45, 44), (44, 45, 47, 46), (46, 47, 49, 48), (48, 49, 51, 50), (50, 51, 53, 52), (52, 53, 55, 54), (54, 55, 57, 56), (56, 57, 59, 58), (58, 59, 61, 60), (3, 1, 63, 61, 59, 57, 55, 53, 51, 49, 47, 45, 43, 41, 39, 37, 35, 33, 31, 29, 27, 25, 23, 21, 19, 17, 15, 13, 11, 9, 7, 5), (60, 61, 63, 62), (62, 63, 1, 0), (0, 2, 4, 6, 8, 10, 12, 14, 16, 18, 20, 22, 24, 26, 28, 30, 32, 34, 36, 38, 40, 42, 44, 46, 48, 50, 52, 54, 56, 58, 60, 62)])
_uv = me_001.uv_layers.new(name='UV贴图')
_uv.uv.foreach_set('vector', [1.0, 0.5, 1.0, 1.0, 0.9688, 1.0, 0.9688, 0.5, 0.9688, 0.5, 0.9688, 1.0, 0.9375, 1.0, 0.9375, 0.5, 0.9375, 0.5, 0.9375, 1.0, 0.9062, 1.0, 0.9062, 0.5, 0.9062, 0.5, 0.9062, 1.0, 0.875, 1.0, 0.875, 0.5, 0.875, 0.5, 0.875, 1.0, 0.8438, 1.0, 0.8438, 0.5, 0.8438, 0.5, 0.8438, 1.0, 0.8125, 1.0, 0.8125, 0.5, 0.8125, 0.5, 0.8125, 1.0, 0.7812, 1.0, 0.7812, 0.5, 0.7812, 0.5, 0.7812, 1.0, 0.75, 1.0, 0.75, 0.5, 0.75, 0.5, 0.75, 1.0, 0.7188, 1.0, 0.7188, 0.5, 0.7188, 0.5, 0.7188, 1.0, 0.6875, 1.0, 0.6875, 0.5, 0.6875, 0.5, 0.6875, 1.0, 0.6562, 1.0, 0.6562, 0.5, 0.6562, 0.5, 0.6562, 1.0, 0.625, 1.0, 0.625, 0.5, 0.625, 0.5, 0.625, 1.0, 0.5938, 1.0, 0.5938, 0.5, 0.5938, 0.5, 0.5938, 1.0, 0.5625, 1.0, 0.5625, 0.5, 0.5625, 0.5, 0.5625, 1.0, 0.5312, 1.0, 0.5312, 0.5, 0.5312, 0.5, 0.5312, 1.0, 0.5, 1.0, 0.5, 0.5, 0.5, 0.5, 0.5, 1.0, 0.4688, 1.0, 0.4688, 0.5, 0.4688, 0.5, 0.4688, 1.0, 0.4375, 1.0, 0.4375, 0.5, 0.4375, 0.5, 0.4375, 1.0, 0.4062, 1.0, 0.4062, 0.5, 0.4062, 0.5, 0.4062, 1.0, 0.375, 1.0, 0.375, 0.5, 0.375, 0.5, 0.375, 1.0, 0.3438, 1.0, 0.3438, 0.5, 0.3438, 0.5, 0.3438, 1.0, 0.3125, 1.0, 0.3125, 0.5, 0.3125, 0.5, 0.3125, 1.0, 0.2812, 1.0, 0.2812, 0.5, 0.2812, 0.5, 0.2812, 1.0, 0.25, 1.0, 0.25, 0.5, 0.25, 0.5, 0.25, 1.0, 0.2188, 1.0, 0.2188, 0.5, 0.2188, 0.5, 0.2188, 1.0, 0.1875, 1.0, 0.1875, 0.5, 0.1875, 0.5, 0.1875, 1.0, 0.1562, 1.0, 0.1562, 0.5, 0.1562, 0.5, 0.1562, 1.0, 0.125, 1.0, 0.125, 0.5, 0.125, 0.5, 0.125, 1.0, 0.09375, 1.0, 0.09375, 0.5, 0.09375, 0.5, 0.09375, 1.0, 0.0625, 1.0, 0.0625, 0.5, 0.2968, 0.4854, 0.25, 0.49, 0.2032, 0.4854, 0.1582, 0.4717, 0.1167, 0.4496, 0.08029, 0.4197, 0.05045, 0.3833, 0.02827, 0.3418, 0.01461, 0.2968, 0.01, 0.25, 0.01461, 0.2032, 0.02827, 0.1582, 0.05045, 0.1167, 0.08029, 0.08029, 0.1167, 0.05045, 0.1582, 0.02827, 0.2032, 0.01461, 0.25, 0.01, 0.2968, 0.01461, 0.3418, 0.02827, 0.3833, 0.05045, 0.4197, 0.08029, 0.4496, 0.1167, 0.4717, 0.1582, 0.4854, 0.2032, 0.49, 0.25, 0.4854, 0.2968, 0.4717, 0.3418, 0.4496, 0.3833, 0.4197, 0.4197, 0.3833, 0.4496, 0.3418, 0.4717, 0.0625, 0.5, 0.0625, 1.0, 0.03125, 1.0, 0.03125, 0.5, 0.03125, 0.5, 0.03125, 1.0, 0.0, 1.0, 0.0, 0.5, 0.75, 0.49, 0.7968, 0.4854, 0.8418, 0.4717, 0.8833, 0.4496, 0.9197, 0.4197, 0.9496, 0.3833, 0.9717, 0.3418, 0.9854, 0.2968, 0.99, 0.25, 0.9854, 0.2032, 0.9717, 0.1582, 0.9496, 0.1167, 0.9197, 0.08029, 0.8833, 0.05045, 0.8418, 0.02827, 0.7968, 0.01461, 0.75, 0.01, 0.7032, 0.01461, 0.6582, 0.02827, 0.6167, 0.05045, 0.5803, 0.08029, 0.5504, 0.1167, 0.5283, 0.1582, 0.5146, 0.2032, 0.51, 0.25, 0.5146, 0.2968, 0.5283, 0.3418, 0.5504, 0.3833, 0.5803, 0.4197, 0.6167, 0.4496, 0.6582, 0.4717, 0.7032, 0.4854])
me_001.update()
me_008 = bpy.data.meshes.new('立方体.008')
me_008.from_pydata([(-1.0, -1.0, -1.0), (-1.0, -1.0, 1.0), (-1.0, 1.0, -1.0), (-1.0, 1.0, 1.0), (1.0, -1.0, -1.0), (1.0, -1.0, 1.0), (1.0, 1.0, -1.0), (1.0, 1.0, 1.0)], [], [(0, 1, 3, 2), (2, 3, 7, 6), (6, 7, 5, 4), (4, 5, 1, 0), (2, 6, 4, 0), (7, 3, 1, 5)])
_uv = me_008.uv_layers.new(name='UV贴图')
_uv.uv.foreach_set('vector', [0.375, 0.0, 0.625, 0.0, 0.625, 0.25, 0.375, 0.25, 0.375, 0.25, 0.625, 0.25, 0.625, 0.5, 0.375, 0.5, 0.375, 0.5, 0.625, 0.5, 0.625, 0.75, 0.375, 0.75, 0.375, 0.75, 0.625, 0.75, 0.625, 1.0, 0.375, 1.0, 0.125, 0.5, 0.375, 0.5, 0.375, 0.75, 0.125, 0.75, 0.625, 0.5, 0.875, 0.5, 0.875, 0.75, 0.625, 0.75])
me_008.update()
me_009 = bpy.data.meshes.new('立方体.009')
me_009.from_pydata([(-1.0, -1.0, -1.0), (-1.0, -1.0, 1.0), (-1.0, 1.0, -1.0), (-1.0, 1.0, 1.0), (1.0, -1.0, -1.0), (1.0, -1.0, 1.0), (1.0, 1.0, -1.0), (1.0, 1.0, 1.0)], [], [(0, 1, 3, 2), (2, 3, 7, 6), (6, 7, 5, 4), (4, 5, 1, 0), (2, 6, 4, 0), (7, 3, 1, 5)])
_uv = me_009.uv_layers.new(name='UV贴图')
_uv.uv.foreach_set('vector', [0.375, 0.0, 0.625, 0.0, 0.625, 0.25, 0.375, 0.25, 0.375, 0.25, 0.625, 0.25, 0.625, 0.5, 0.375, 0.5, 0.375, 0.5, 0.625, 0.5, 0.625, 0.75, 0.375, 0.75, 0.375, 0.75, 0.625, 0.75, 0.625, 1.0, 0.375, 1.0, 0.125, 0.5, 0.375, 0.5, 0.375, 0.75, 0.125, 0.75, 0.625, 0.5, 0.875, 0.5, 0.875, 0.75, 0.625, 0.75])
me_009.update()
me_002_2 = bpy.data.meshes.new('柱体.002')
me_002_2.from_pydata([(0.0, 1.0, -1.0), (0.0, 1.0, 1.0), (0.1951, 0.9808, -1.0), (0.1951, 0.9808, 1.0), (0.3827, 0.9239, -1.0), (0.3827, 0.9239, 1.0), (0.5556, 0.8315, -1.0), (0.5556, 0.8315, 1.0), (0.7071, 0.7071, -1.0), (0.7071, 0.7071, 1.0), (0.8315, 0.5556, -1.0), (0.8315, 0.5556, 1.0), (0.9239, 0.3827, -1.0), (0.9239, 0.3827, 1.0), (0.9808, 0.1951, -1.0), (0.9808, 0.1951, 1.0), (1.0, 0.0, -1.0), (1.0, 0.0, 1.0), (0.9808, -0.1951, -1.0), (0.9808, -0.1951, 1.0), (0.9239, -0.3827, -1.0), (0.9239, -0.3827, 1.0), (0.8315, -0.5556, -1.0), (0.8315, -0.5556, 1.0), (0.7071, -0.7071, -1.0), (0.7071, -0.7071, 1.0), (0.5556, -0.8315, -1.0), (0.5556, -0.8315, 1.0), (0.3827, -0.9239, -1.0), (0.3827, -0.9239, 1.0), (0.1951, -0.9808, -1.0), (0.1951, -0.9808, 1.0), (0.0, -1.0, -1.0), (0.0, -1.0, 1.0), (-0.1951, -0.9808, -1.0), (-0.1951, -0.9808, 1.0), (-0.3827, -0.9239, -1.0), (-0.3827, -0.9239, 1.0), (-0.5556, -0.8315, -1.0), (-0.5556, -0.8315, 1.0), (-0.7071, -0.7071, -1.0), (-0.7071, -0.7071, 1.0), (-0.8315, -0.5556, -1.0), (-0.8315, -0.5556, 1.0), (-0.9239, -0.3827, -1.0), (-0.9239, -0.3827, 1.0), (-0.9808, -0.1951, -1.0), (-0.9808, -0.1951, 1.0), (-1.0, 0.0, -1.0), (-1.0, 0.0, 1.0), (-0.9808, 0.1951, -1.0), (-0.9808, 0.1951, 1.0), (-0.9239, 0.3827, -1.0), (-0.9239, 0.3827, 1.0), (-0.8315, 0.5556, -1.0), (-0.8315, 0.5556, 1.0), (-0.7071, 0.7071, -1.0), (-0.7071, 0.7071, 1.0), (-0.5556, 0.8315, -1.0), (-0.5556, 0.8315, 1.0), (-0.3827, 0.9239, -1.0), (-0.3827, 0.9239, 1.0), (-0.1951, 0.9808, -1.0), (-0.1951, 0.9808, 1.0)], [], [(0, 1, 3, 2), (2, 3, 5, 4), (4, 5, 7, 6), (6, 7, 9, 8), (8, 9, 11, 10), (10, 11, 13, 12), (12, 13, 15, 14), (14, 15, 17, 16), (16, 17, 19, 18), (18, 19, 21, 20), (20, 21, 23, 22), (22, 23, 25, 24), (24, 25, 27, 26), (26, 27, 29, 28), (28, 29, 31, 30), (30, 31, 33, 32), (32, 33, 35, 34), (34, 35, 37, 36), (36, 37, 39, 38), (38, 39, 41, 40), (40, 41, 43, 42), (42, 43, 45, 44), (44, 45, 47, 46), (46, 47, 49, 48), (48, 49, 51, 50), (50, 51, 53, 52), (52, 53, 55, 54), (54, 55, 57, 56), (56, 57, 59, 58), (58, 59, 61, 60), (3, 1, 63, 61, 59, 57, 55, 53, 51, 49, 47, 45, 43, 41, 39, 37, 35, 33, 31, 29, 27, 25, 23, 21, 19, 17, 15, 13, 11, 9, 7, 5), (60, 61, 63, 62), (62, 63, 1, 0), (0, 2, 4, 6, 8, 10, 12, 14, 16, 18, 20, 22, 24, 26, 28, 30, 32, 34, 36, 38, 40, 42, 44, 46, 48, 50, 52, 54, 56, 58, 60, 62)])
_uv = me_002_2.uv_layers.new(name='UV贴图')
_uv.uv.foreach_set('vector', [1.0, 0.5, 1.0, 1.0, 0.9688, 1.0, 0.9688, 0.5, 0.9688, 0.5, 0.9688, 1.0, 0.9375, 1.0, 0.9375, 0.5, 0.9375, 0.5, 0.9375, 1.0, 0.9062, 1.0, 0.9062, 0.5, 0.9062, 0.5, 0.9062, 1.0, 0.875, 1.0, 0.875, 0.5, 0.875, 0.5, 0.875, 1.0, 0.8438, 1.0, 0.8438, 0.5, 0.8438, 0.5, 0.8438, 1.0, 0.8125, 1.0, 0.8125, 0.5, 0.8125, 0.5, 0.8125, 1.0, 0.7812, 1.0, 0.7812, 0.5, 0.7812, 0.5, 0.7812, 1.0, 0.75, 1.0, 0.75, 0.5, 0.75, 0.5, 0.75, 1.0, 0.7188, 1.0, 0.7188, 0.5, 0.7188, 0.5, 0.7188, 1.0, 0.6875, 1.0, 0.6875, 0.5, 0.6875, 0.5, 0.6875, 1.0, 0.6562, 1.0, 0.6562, 0.5, 0.6562, 0.5, 0.6562, 1.0, 0.625, 1.0, 0.625, 0.5, 0.625, 0.5, 0.625, 1.0, 0.5938, 1.0, 0.5938, 0.5, 0.5938, 0.5, 0.5938, 1.0, 0.5625, 1.0, 0.5625, 0.5, 0.5625, 0.5, 0.5625, 1.0, 0.5312, 1.0, 0.5312, 0.5, 0.5312, 0.5, 0.5312, 1.0, 0.5, 1.0, 0.5, 0.5, 0.5, 0.5, 0.5, 1.0, 0.4688, 1.0, 0.4688, 0.5, 0.4688, 0.5, 0.4688, 1.0, 0.4375, 1.0, 0.4375, 0.5, 0.4375, 0.5, 0.4375, 1.0, 0.4062, 1.0, 0.4062, 0.5, 0.4062, 0.5, 0.4062, 1.0, 0.375, 1.0, 0.375, 0.5, 0.375, 0.5, 0.375, 1.0, 0.3438, 1.0, 0.3438, 0.5, 0.3438, 0.5, 0.3438, 1.0, 0.3125, 1.0, 0.3125, 0.5, 0.3125, 0.5, 0.3125, 1.0, 0.2812, 1.0, 0.2812, 0.5, 0.2812, 0.5, 0.2812, 1.0, 0.25, 1.0, 0.25, 0.5, 0.25, 0.5, 0.25, 1.0, 0.2188, 1.0, 0.2188, 0.5, 0.2188, 0.5, 0.2188, 1.0, 0.1875, 1.0, 0.1875, 0.5, 0.1875, 0.5, 0.1875, 1.0, 0.1562, 1.0, 0.1562, 0.5, 0.1562, 0.5, 0.1562, 1.0, 0.125, 1.0, 0.125, 0.5, 0.125, 0.5, 0.125, 1.0, 0.09375, 1.0, 0.09375, 0.5, 0.09375, 0.5, 0.09375, 1.0, 0.0625, 1.0, 0.0625, 0.5, 0.2968, 0.4854, 0.25, 0.49, 0.2032, 0.4854, 0.1582, 0.4717, 0.1167, 0.4496, 0.08029, 0.4197, 0.05045, 0.3833, 0.02827, 0.3418, 0.01461, 0.2968, 0.01, 0.25, 0.01461, 0.2032, 0.02827, 0.1582, 0.05045, 0.1167, 0.08029, 0.08029, 0.1167, 0.05045, 0.1582, 0.02827, 0.2032, 0.01461, 0.25, 0.01, 0.2968, 0.01461, 0.3418, 0.02827, 0.3833, 0.05045, 0.4197, 0.08029, 0.4496, 0.1167, 0.4717, 0.1582, 0.4854, 0.2032, 0.49, 0.25, 0.4854, 0.2968, 0.4717, 0.3418, 0.4496, 0.3833, 0.4197, 0.4197, 0.3833, 0.4496, 0.3418, 0.4717, 0.0625, 0.5, 0.0625, 1.0, 0.03125, 1.0, 0.03125, 0.5, 0.03125, 0.5, 0.03125, 1.0, 0.0, 1.0, 0.0, 0.5, 0.75, 0.49, 0.7968, 0.4854, 0.8418, 0.4717, 0.8833, 0.4496, 0.9197, 0.4197, 0.9496, 0.3833, 0.9717, 0.3418, 0.9854, 0.2968, 0.99, 0.25, 0.9854, 0.2032, 0.9717, 0.1582, 0.9496, 0.1167, 0.9197, 0.08029, 0.8833, 0.05045, 0.8418, 0.02827, 0.7968, 0.01461, 0.75, 0.01, 0.7032, 0.01461, 0.6582, 0.02827, 0.6167, 0.05045, 0.5803, 0.08029, 0.5504, 0.1167, 0.5283, 0.1582, 0.5146, 0.2032, 0.51, 0.25, 0.5146, 0.2968, 0.5283, 0.3418, 0.5504, 0.3833, 0.5803, 0.4197, 0.6167, 0.4496, 0.6582, 0.4717, 0.7032, 0.4854])
me_002_2.update()

# ---- objects
ob_x = bpy.data.objects.new('空物体', None)
ob_x_1 = bpy.data.objects.new('立方体', me_x)
ob_001 = bpy.data.objects.new('立方体.001', me_002)
ob_002 = bpy.data.objects.new('立方体.002', me_003)
ob_003 = bpy.data.objects.new('立方体.003', me_005)
ob_004 = bpy.data.objects.new('立方体.004', me_006)
ob_001_1 = bpy.data.objects.new('平面.001', me_002_1)
ob_x_2 = bpy.data.objects.new('柱体', me_x_1)
ob_005 = bpy.data.objects.new('立方体.005', me_007)
ob_001_2 = bpy.data.objects.new('柱体.001', me_001)
ob_006 = bpy.data.objects.new('立方体.006', me_008)
ob_007 = bpy.data.objects.new('立方体.007', me_009)
ob_002_1 = bpy.data.objects.new('柱体.002', me_002_2)

# ---- transforms, parenting, visibility, modifiers, constraints
ob_x.location = (-7.187, 0.0, 0.0)
ob_x.rotation_euler = (1.571, 0.0, 1.571)
ob_x.empty_display_type = 'IMAGE'
ob_x.empty_display_size = 5.0
ob_x.hide_select = True
ob_x_1.location = (0.0, 0.0, -0.3504)
ob_x_1.scale = (1.787, 1.787, 0.8084)
ob_001.location = (8.181e-09, 8.181e-09, 0.09826)
ob_001.scale = (1.922, 1.922, 1.154)
ob_002.location = (8.181e-09, 8.181e-09, -0.7846)
ob_002.scale = (1.922, 1.922, 1.154)
ob_003.location = (-0.8924, -1.77, -0.1356)
ob_003.scale = (1.787, 2.59, 0.6177)
_m = ob_003.modifiers.new('阵列', 'ARRAY')
_m.count = 12
_m.relative_offset_displace = (1.7, 0.0, 0.0)
ob_004.location = (0.5881, -1.8, -0.5298)
ob_004.scale = (0.06294, 0.01405, 0.06294)
ob_001_1.location = (0.689, -1.812, -0.5294)
ob_001_1.scale = (1.224, 1.224, 1.224)
ob_x_2.location = (0.5885, -1.826, -0.5306)
ob_x_2.rotation_euler = (1.571, -0.0, 0.0)
ob_x_2.scale = (0.04219, 0.04219, 0.01455)
ob_005.location = (0.8085, -1.8, -0.5298)
ob_005.scale = (0.06294, 0.01405, 0.06294)
ob_001_2.location = (0.8089, -1.826, -0.5306)
ob_001_2.rotation_euler = (1.571, -0.0, 0.0)
ob_001_2.scale = (0.04219, 0.04219, 0.01455)
ob_006.location = (1.888, 0.5336, -0.3447)
ob_006.scale = (0.09041, 0.3067, 0.3067)
ob_007.location = (1.888, -0.4073, -0.3447)
ob_007.scale = (0.09041, 0.3067, 0.3067)
ob_002_1.location = (1.888, -0.4073, -0.3447)
ob_002_1.rotation_euler = (-0.0, 1.571, 0.0)
ob_002_1.scale = (0.2395, 0.2395, 0.2395)

# ---- collection membership
col_collection.objects.link(ob_x)
col_collection.objects.link(ob_x_1)
col_collection.objects.link(ob_001)
col_collection.objects.link(ob_002)
col_collection.objects.link(ob_003)
col_collection.objects.link(ob_004)
col_collection.objects.link(ob_001_1)
col_collection.objects.link(ob_x_2)
col_collection.objects.link(ob_005)
col_collection.objects.link(ob_001_2)
col_collection.objects.link(ob_006)
col_collection.objects.link(ob_007)
col_collection.objects.link(ob_002_1)

# ---- scene / render settings (as saved in the file)
scene.frame_start = 1; scene.frame_end = 250; scene.frame_set(1)
scene.render.engine = 'BLENDER_EEVEE_NEXT'
bpy.context.view_layer.update()

# ---- added for rendering (the .blend has no active camera and no usable light): camera, sun
cam_auto = bpy.data.cameras.new('AutoCamera')
cam_auto.lens = 50.0
cam_auto.sensor_width = 36.0
cam_auto.clip_end = 1000.0
ob_auto_camera = bpy.data.objects.new('AutoCamera', cam_auto)
scene.collection.objects.link(ob_auto_camera)
ob_auto_camera.location = (5.34415, -6.28956, 3.84986)
ob_auto_camera.rotation_euler = (1.09748, -7.21219e-08, 0.694738)
scene.camera = ob_auto_camera
light_auto_sun = bpy.data.lights.new('AutoSun', 'SUN')
light_auto_sun.energy = 3.0
light_auto_sun.angle = 0.0523599
ob_auto_sun = bpy.data.objects.new('AutoSun', light_auto_sun)
scene.collection.objects.link(ob_auto_sun)
ob_auto_sun.rotation_euler = (0.872665, 0.174533, 0.523599)
bpy.context.view_layer.update()
